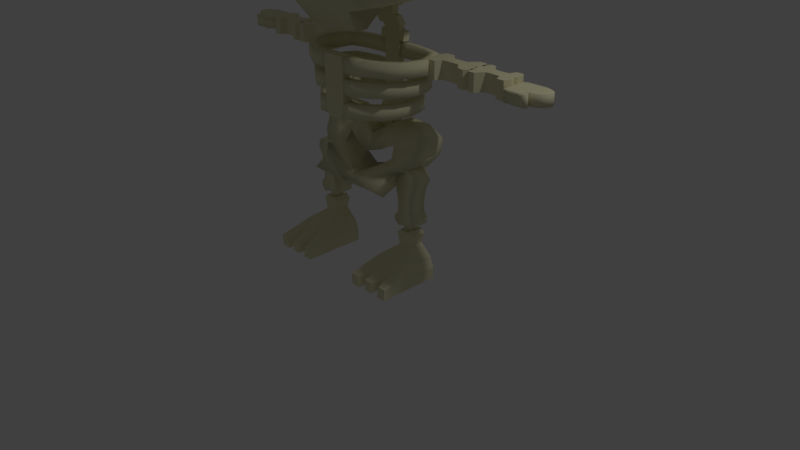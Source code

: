 # Source: calaveraCabezaPequenaPegada.blend  (saved by Blender 2.79.0; exported with 4.5.12 LTS)
import bpy
from mathutils import Matrix  # noqa: F401  (used for matrix-valued properties, if any)

bpy.ops.wm.read_factory_settings(use_empty=True)
scene = bpy.context.scene
scene.name = 'Scene'

# ---- collections
col_collection_1 = bpy.data.collections.new('Collection 1'); scene.collection.children.link(col_collection_1)

# ---- materials (node trees are filled in below, after node groups)
mat_material_001 = bpy.data.materials.new('Material.001')
mat_material_001.alpha_threshold = 0.0
mat_material_001.use_transparent_shadow = False
mat_material_001.diffuse_color = (0.8, 0.7674, 0.5101, 1.0)
mat_material_001.roughness = 0.5

# ---- material node trees

# ---- world
world_world = bpy.data.worlds.new('World'); scene.world = world_world
world_world.color = (0.05088, 0.05088, 0.05088)
world_world.use_sun_shadow = False
world_world.sun_shadow_jitter_overblur = 0.0
world_world.cycles.sampling_method = 'MANUAL'

# ---- cameras
cam_camera = bpy.data.cameras.new('Camera')
cam_camera.clip_end = 100.0
cam_camera.lens = 35.0
cam_camera.sensor_width = 32.0
cam_camera.sensor_height = 18.0
cam_camera.ortho_scale = 7.314
cam_camera.dof.focus_distance = 0.0
cam_camera.dof.aperture_fstop = 128.0

# ---- lights
light_lamp = bpy.data.lights.new('Lamp', 'POINT')
light_lamp.transmission_factor = 0.0
light_lamp.cutoff_distance = 30.0
light_lamp.energy = 100.0
light_lamp.shadow_buffer_clip_start = 1.001
light_lamp.shadow_soft_size = 0.1
light_lamp.shadow_maximum_resolution = 0.006
light_lamp.use_absolute_resolution = True

# ---- meshes
me_cube_003 = bpy.data.meshes.new('Cube.003')
me_cube_003.from_pydata([(-0.1055, -0.474, 1.946), (-0.1535, -0.474, 2.689), (-0.1055, -0.3388, 1.946), (-0.1535, -0.3388, 2.689), (-0.1535, -0.474, 2.605), (-0.1535, -0.3388, 2.605), (-0.1535, -0.3388, 2.063), (-0.1535, -0.474, 2.063), (0.1056, -0.474, 1.946), (0.1536, -0.474, 2.689), (0.1056, -0.3388, 1.946), (0.1536, -0.3388, 2.689), (4.819e-05, -0.3388, 1.946), (4.819e-05, -0.3388, 2.689), (4.819e-05, -0.474, 1.946), (4.819e-05, -0.474, 2.689), (0.1536, -0.474, 2.605), (0.1536, -0.3388, 2.605), (4.819e-05, -0.474, 2.605), (4.819e-05, -0.3388, 2.605), (0.1536, -0.3388, 2.063), (4.819e-05, -0.474, 2.063), (4.819e-05, -0.3388, 2.063), (0.1536, -0.474, 2.063), (1.469, 0.2179, 2.691), (1.469, 0.2179, 2.471), (1.404, 0.1392, 2.691), (0.803, 0.2581, 2.691), (1.404, 0.1392, 2.471), (0.803, 0.2581, 2.471), (1.446, 0.2788, 2.691), (1.446, 0.2788, 2.471), (0.8123, 0.302, 2.471), (0.8123, 0.302, 2.691), (1.324, 0.15, 2.471), (1.324, 0.15, 2.691), (1.231, 0.2534, 2.471), (1.231, 0.2534, 2.691), (1.132, 0.255, 2.471), (1.132, 0.255, 2.691), (0.9953, 0.2473, 2.471), (0.9953, 0.2473, 2.691), (0.9604, 0.1654, 2.471), (0.9604, 0.1654, 2.691), (0.8808, 0.1592, 2.471), (0.8808, 0.1592, 2.691), (1.063, 0.2538, 2.691), (1.063, 0.2538, 2.471), (0.8396, 0.1654, 2.471), (0.8396, 0.1654, 2.691), (1.403, 0.3252, 2.471), (1.469, 0.4324, 2.691), (1.403, 0.3252, 2.691), (1.469, 0.4324, 2.471), (1.404, 0.5112, 2.691), (0.803, 0.3923, 2.691), (1.404, 0.5112, 2.471), (0.803, 0.3923, 2.471), (1.446, 0.3715, 2.691), (1.446, 0.3715, 2.471), (0.8123, 0.3483, 2.471), (0.8123, 0.3483, 2.691), (1.324, 0.5004, 2.471), (1.331, 0.3252, 2.691), (1.324, 0.5004, 2.691), (1.331, 0.3252, 2.471), (1.231, 0.3969, 2.471), (1.239, 0.3252, 2.471), (1.239, 0.3252, 2.691), (1.231, 0.3969, 2.691), (1.132, 0.3954, 2.471), (1.126, 0.3252, 2.471), (1.126, 0.3252, 2.691), (1.132, 0.3954, 2.691), (0.9953, 0.4031, 2.471), (0.9969, 0.3252, 2.471), (0.9969, 0.3252, 2.691), (0.9953, 0.4031, 2.691), (0.9604, 0.4849, 2.471), (0.9187, 0.3252, 2.471), (0.9187, 0.3252, 2.691), (0.9604, 0.4849, 2.691), (0.8808, 0.4911, 2.471), (0.8778, 0.3252, 2.471), (0.8778, 0.3252, 2.691), (0.8808, 0.4911, 2.691), (1.063, 0.3252, 2.691), (1.063, 0.3966, 2.691), (1.063, 0.3966, 2.471), (1.063, 0.3252, 2.471), (0.8396, 0.4849, 2.471), (0.8404, 0.3252, 2.471), (0.8404, 0.3252, 2.691), (0.8396, 0.4849, 2.691), (1.478, 0.2315, 2.641), (1.478, 0.2527, 2.59), (1.53, 0.3039, 2.693), (1.551, 0.3039, 2.641), (1.53, 0.3039, 2.59), (1.478, 0.3039, 2.714), (1.478, 0.3551, 2.693), (1.478, 0.3762, 2.641), (1.478, 0.3551, 2.59), (1.478, 0.3039, 2.569), (1.427, 0.3039, 2.693), (1.406, 0.3039, 2.641), (1.427, 0.3039, 2.59), (1.478, 0.2527, 2.693), (1.435, 0.4324, 2.691), (1.435, 0.4324, 2.471), (1.488, 0.5112, 2.691), (1.979, 0.3923, 2.691), (1.488, 0.5112, 2.471), (1.979, 0.3923, 2.471), (1.454, 0.3715, 2.691), (1.454, 0.3715, 2.471), (1.972, 0.3483, 2.471), (1.972, 0.3483, 2.691), (1.554, 0.5004, 2.471), (1.554, 0.5004, 2.691), (1.629, 0.3969, 2.471), (1.629, 0.3969, 2.691), (1.71, 0.3954, 2.471), (1.71, 0.3954, 2.691), (1.822, 0.4031, 2.471), (1.822, 0.4031, 2.691), (1.851, 0.4849, 2.471), (1.851, 0.4849, 2.691), (1.916, 0.4911, 2.471), (1.916, 0.4911, 2.691), (1.767, 0.3966, 2.691), (1.767, 0.3966, 2.471), (1.949, 0.4849, 2.471), (1.949, 0.4849, 2.691), (1.489, 0.3252, 2.471), (1.435, 0.2179, 2.691), (1.489, 0.3252, 2.691), (1.435, 0.2179, 2.471), (1.488, 0.1392, 2.691), (1.979, 0.2581, 2.691), (1.488, 0.1392, 2.471), (1.979, 0.2581, 2.471), (1.454, 0.2788, 2.691), (1.454, 0.2788, 2.471), (1.972, 0.302, 2.471), (1.972, 0.302, 2.691), (1.554, 0.15, 2.471), (1.547, 0.3252, 2.691), (1.554, 0.15, 2.691), (1.547, 0.3252, 2.471), (1.629, 0.2534, 2.471), (1.623, 0.3252, 2.471), (1.623, 0.3252, 2.691), (1.629, 0.2534, 2.691), (1.71, 0.255, 2.471), (1.715, 0.3252, 2.471), (1.715, 0.3252, 2.691), (1.71, 0.255, 2.691), (1.822, 0.2473, 2.471), (1.821, 0.3252, 2.471), (1.821, 0.3252, 2.691), (1.822, 0.2473, 2.691), (1.851, 0.1654, 2.471), (1.885, 0.3252, 2.471), (1.885, 0.3252, 2.691), (1.851, 0.1654, 2.691), (1.916, 0.1592, 2.471), (1.918, 0.3252, 2.471), (1.918, 0.3252, 2.691), (1.916, 0.1592, 2.691), (1.767, 0.3252, 2.691), (1.767, 0.2538, 2.691), (1.767, 0.2538, 2.471), (1.767, 0.3252, 2.471), (1.949, 0.1654, 2.471), (1.949, 0.3252, 2.471), (1.949, 0.3252, 2.691), (1.949, 0.1654, 2.691), (2.203, 0.1671, 2.488), (2.227, 0.4677, 2.488), (2.203, 0.1671, 2.627), (2.227, 0.4677, 2.627), (1.952, 0.1942, 2.488), (1.954, 0.4433, 2.488), (1.952, 0.1942, 2.627), (1.954, 0.4433, 2.627), (2.203, 0.1671, 2.558), (2.227, 0.3039, 2.488), (2.227, 0.4677, 2.558), (2.227, 0.3039, 2.627), (2.089, 0.1671, 2.627), (2.089, 0.4677, 2.627), (1.952, 0.3039, 2.627), (1.952, 0.1942, 2.558), (1.954, 0.4433, 2.558), (1.952, 0.3039, 2.488), (2.089, 0.1671, 2.488), (2.089, 0.4677, 2.488), (2.089, 0.4677, 2.558), (2.089, 0.3039, 2.488), (1.952, 0.3039, 2.558), (2.089, 0.3039, 2.627), (2.339, 0.4491, 2.558), (2.02, 0.4677, 2.627), (2.02, 0.1671, 2.488), (2.02, 0.1671, 2.627), (2.02, 0.4677, 2.488), (2.02, 0.4677, 2.558), (2.02, 0.3039, 2.488), (2.02, 0.3039, 2.627), (2.158, 0.1671, 2.627), (2.158, 0.4677, 2.488), (2.158, 0.4677, 2.627), (2.158, 0.1671, 2.488), (2.158, 0.4677, 2.558), (2.158, 0.3039, 2.488), (2.158, 0.3039, 2.627), (2.227, 0.3858, 2.488), (2.227, 0.3858, 2.627), (1.952, 0.3858, 2.627), (1.952, 0.3858, 2.488), (2.089, 0.3858, 2.488), (1.952, 0.3858, 2.558), (2.089, 0.3858, 2.627), (2.339, 0.4491, 2.488), (2.02, 0.3858, 2.488), (2.02, 0.3858, 2.627), (2.158, 0.3858, 2.627), (2.158, 0.3858, 2.488), (2.227, 0.222, 2.627), (1.952, 0.222, 2.627), (1.952, 0.222, 2.488), (2.227, 0.222, 2.488), (2.089, 0.222, 2.488), (1.952, 0.222, 2.558), (2.089, 0.222, 2.627), (2.341, 0.3858, 2.488), (2.02, 0.222, 2.627), (2.02, 0.222, 2.488), (2.158, 0.222, 2.627), (2.158, 0.222, 2.488), (2.182, 0.1887, 2.627), (1.952, 0.201, 2.627), (1.952, 0.201, 2.488), (2.089, 0.1936, 2.488), (1.952, 0.201, 2.558), (2.089, 0.1936, 2.627), (2.182, 0.1887, 2.558), (2.02, 0.1936, 2.627), (2.02, 0.1936, 2.488), (2.158, 0.1936, 2.627), (2.158, 0.1936, 2.488), (2.182, 0.1887, 2.488), (2.279, 0.3858, 2.488), (2.279, 0.4677, 2.488), (2.279, 0.4677, 2.558), (2.279, 0.4677, 2.627), (2.279, 0.222, 2.488), (2.279, 0.3039, 2.488), (2.279, 0.3858, 2.627), (2.279, 0.3039, 2.627), (2.383, 0.4274, 2.558), (2.383, 0.4274, 2.488), (2.279, 0.222, 2.627), (2.279, 0.1936, 2.488), (2.388, 0.3863, 2.488), (2.279, 0.1936, 2.627), (2.279, 0.1936, 2.558), (2.339, 0.4491, 2.627), (2.341, 0.2419, 2.488), (2.341, 0.3039, 2.488), (2.341, 0.3858, 2.627), (2.341, 0.3039, 2.627), (2.413, 0.4104, 2.558), (2.413, 0.4104, 2.488), (2.341, 0.2419, 2.627), (2.341, 0.2117, 2.488), (2.437, 0.3756, 2.488), (2.341, 0.2117, 2.627), (2.341, 0.2117, 2.558), (2.383, 0.4274, 2.627), (2.388, 0.2726, 2.488), (2.388, 0.3044, 2.488), (2.388, 0.3863, 2.627), (2.388, 0.3044, 2.627), (2.388, 0.2726, 2.627), (2.388, 0.2442, 2.488), (2.388, 0.2442, 2.627), (2.388, 0.2442, 2.558), (2.413, 0.4104, 2.627), (2.429, 0.3044, 2.488), (2.439, 0.3318, 2.488), (2.437, 0.3756, 2.627), (2.439, 0.3318, 2.627), (2.439, 0.3318, 2.558), (2.437, 0.3756, 2.558), (2.429, 0.3044, 2.627), (2.417, 0.2768, 2.488), (2.429, 0.3044, 2.558), (2.417, 0.2768, 2.627), (2.417, 0.2768, 2.558), (2.275, 0.1654, 2.488), (2.203, 0.1446, 2.488), (2.158, 0.1446, 2.627), (2.203, 0.1446, 2.627), (1.952, 0.1768, 2.558), (1.952, 0.1804, 2.627), (2.02, 0.1446, 2.488), (1.952, 0.1804, 2.488), (2.02, 0.1446, 2.627), (2.089, 0.1446, 2.627), (2.158, 0.1446, 2.488), (2.089, 0.1446, 2.488), (2.275, 0.1654, 2.558), (2.203, 0.1241, 2.488), (2.158, 0.1241, 2.627), (2.203, 0.1241, 2.627), (1.952, 0.1695, 2.558), (1.952, 0.1695, 2.627), (2.02, 0.1241, 2.488), (1.952, 0.1695, 2.488), (2.02, 0.1241, 2.627), (2.089, 0.1241, 2.627), (2.158, 0.1241, 2.488), (2.089, 0.1241, 2.488), (2.203, 0.09853, 2.558), (2.203, 0.09853, 2.488), (2.158, 0.09853, 2.627), (2.203, 0.09853, 2.627), (1.98, 0.1241, 2.558), (1.98, 0.1241, 2.627), (2.02, 0.09853, 2.488), (1.98, 0.1241, 2.488), (2.02, 0.09853, 2.627), (2.089, 0.09853, 2.627), (2.158, 0.09853, 2.488), (2.089, 0.09853, 2.488), (2.254, 0.1671, 2.558), (2.254, 0.1671, 2.488), (2.254, 0.1671, 2.627), (2.254, 0.1446, 2.488), (2.254, 0.1446, 2.627), (2.254, 0.1241, 2.488), (2.254, 0.1241, 2.627), (2.254, 0.09853, 2.558), (2.254, 0.09853, 2.488), (2.254, 0.09853, 2.627), (2.275, 0.1654, 2.627), (2.292, 0.1446, 2.558), (2.292, 0.1446, 2.488), (2.292, 0.1446, 2.627), (2.292, 0.1241, 2.558), (2.292, 0.1241, 2.488), (2.292, 0.1241, 2.627), (2.274, 0.1045, 2.558), (2.274, 0.1045, 2.488), (2.274, 0.1045, 2.627), (-2.222, 0.1671, 2.664), (-2.246, 0.4677, 2.664), (-2.222, 0.1671, 2.525), (-2.246, 0.4677, 2.525), (-1.971, 0.1942, 2.664), (-1.973, 0.4433, 2.664), (-1.971, 0.1942, 2.525), (-1.973, 0.4433, 2.525), (-2.222, 0.1671, 2.594), (-2.246, 0.3039, 2.664), (-2.246, 0.4677, 2.594), (-2.246, 0.3039, 2.525), (-2.108, 0.1671, 2.525), (-2.108, 0.4677, 2.525), (-1.971, 0.3039, 2.525), (-1.971, 0.1942, 2.594), (-1.973, 0.4433, 2.594), (-1.971, 0.3039, 2.664), (-2.108, 0.1671, 2.664), (-2.108, 0.4677, 2.664), (-2.108, 0.4677, 2.594), (-2.108, 0.3039, 2.664), (-1.971, 0.3039, 2.594), (-2.108, 0.3039, 2.525), (-2.358, 0.4491, 2.594), (-2.039, 0.4677, 2.525), (-2.039, 0.1671, 2.664), (-2.039, 0.1671, 2.525), (-2.039, 0.4677, 2.664), (-2.039, 0.4677, 2.594), (-2.039, 0.3039, 2.664), (-2.039, 0.3039, 2.525), (-2.177, 0.1671, 2.525), (-2.177, 0.4677, 2.664), (-2.177, 0.4677, 2.525), (-2.177, 0.1671, 2.664), (-2.177, 0.4677, 2.594), (-2.177, 0.3039, 2.664), (-2.177, 0.3039, 2.525), (-2.246, 0.3858, 2.664), (-2.246, 0.3858, 2.525), (-1.971, 0.3858, 2.525), (-1.971, 0.3858, 2.664), (-2.108, 0.3858, 2.664), (-1.971, 0.3858, 2.594), (-2.108, 0.3858, 2.525), (-2.358, 0.4491, 2.664), (-2.039, 0.3858, 2.664), (-2.039, 0.3858, 2.525), (-2.177, 0.3858, 2.525), (-2.177, 0.3858, 2.664), (-2.246, 0.222, 2.525), (-1.971, 0.222, 2.525), (-1.971, 0.222, 2.664), (-2.246, 0.222, 2.664), (-2.108, 0.222, 2.664), (-1.971, 0.222, 2.594), (-2.108, 0.222, 2.525), (-2.36, 0.3858, 2.664), (-2.039, 0.222, 2.525), (-2.039, 0.222, 2.664), (-2.177, 0.222, 2.525), (-2.177, 0.222, 2.664), (-2.201, 0.1887, 2.525), (-1.971, 0.201, 2.525), (-1.971, 0.201, 2.664), (-2.108, 0.1936, 2.664), (-1.971, 0.201, 2.594), (-2.108, 0.1936, 2.525), (-2.201, 0.1887, 2.594), (-2.039, 0.1936, 2.525), (-2.039, 0.1936, 2.664), (-2.177, 0.1936, 2.525), (-2.177, 0.1936, 2.664), (-2.201, 0.1887, 2.664), (-2.297, 0.3858, 2.664), (-2.297, 0.4677, 2.664), (-2.297, 0.4677, 2.594), (-2.297, 0.4677, 2.525), (-2.297, 0.222, 2.664), (-2.297, 0.3039, 2.664), (-2.297, 0.3858, 2.525), (-2.297, 0.3039, 2.525), (-2.402, 0.4274, 2.594), (-2.402, 0.4274, 2.664), (-2.297, 0.222, 2.525), (-2.297, 0.1936, 2.664), (-2.406, 0.3863, 2.664), (-2.297, 0.1936, 2.525), (-2.297, 0.1936, 2.594), (-2.358, 0.4491, 2.525), (-2.36, 0.2419, 2.664), (-2.36, 0.3039, 2.664), (-2.36, 0.3858, 2.525), (-2.36, 0.3039, 2.525), (-2.432, 0.4104, 2.594), (-2.432, 0.4104, 2.664), (-2.36, 0.2419, 2.525), (-2.36, 0.2117, 2.664), (-2.456, 0.3756, 2.664), (-2.36, 0.2117, 2.525), (-2.36, 0.2117, 2.594), (-2.402, 0.4274, 2.525), (-2.406, 0.2726, 2.664), (-2.406, 0.3044, 2.664), (-2.406, 0.3863, 2.525), (-2.406, 0.3044, 2.525), (-2.406, 0.2726, 2.525), (-2.406, 0.2442, 2.664), (-2.406, 0.2442, 2.525), (-2.406, 0.2442, 2.594), (-2.432, 0.4104, 2.525), (-2.448, 0.3044, 2.664), (-2.458, 0.3318, 2.664), (-2.456, 0.3756, 2.525), (-2.458, 0.3318, 2.525), (-2.458, 0.3318, 2.594), (-2.456, 0.3756, 2.594), (-2.448, 0.3044, 2.525), (-2.436, 0.2768, 2.664), (-2.448, 0.3044, 2.594), (-2.436, 0.2768, 2.525), (-2.436, 0.2768, 2.594), (-2.294, 0.1654, 2.664), (-2.222, 0.1446, 2.664), (-2.177, 0.1446, 2.525), (-2.222, 0.1446, 2.525), (-1.971, 0.1768, 2.594), (-1.971, 0.1804, 2.525), (-2.039, 0.1446, 2.664), (-1.971, 0.1804, 2.664), (-2.039, 0.1446, 2.525), (-2.108, 0.1446, 2.525), (-2.177, 0.1446, 2.664), (-2.108, 0.1446, 2.664), (-2.294, 0.1654, 2.594), (-2.222, 0.1241, 2.664), (-2.177, 0.1241, 2.525), (-2.222, 0.1241, 2.525), (-1.971, 0.1695, 2.594), (-1.971, 0.1695, 2.525), (-2.039, 0.1241, 2.664), (-1.971, 0.1695, 2.664), (-2.039, 0.1241, 2.525), (-2.108, 0.1241, 2.525), (-2.177, 0.1241, 2.664), (-2.108, 0.1241, 2.664), (-2.222, 0.09853, 2.594), (-2.222, 0.09853, 2.664), (-2.177, 0.09853, 2.525), (-2.222, 0.09853, 2.525), (-1.999, 0.1241, 2.594), (-1.999, 0.1241, 2.525), (-2.039, 0.09853, 2.664), (-1.999, 0.1241, 2.664), (-2.039, 0.09853, 2.525), (-2.108, 0.09853, 2.525), (-2.177, 0.09853, 2.664), (-2.108, 0.09853, 2.664), (-2.273, 0.1671, 2.594), (-2.273, 0.1671, 2.664), (-2.273, 0.1671, 2.525), (-2.273, 0.1446, 2.664), (-2.273, 0.1446, 2.525), (-2.273, 0.1241, 2.664), (-2.273, 0.1241, 2.525), (-2.273, 0.09853, 2.594), (-2.273, 0.09853, 2.664), (-2.273, 0.09853, 2.525), (-2.294, 0.1654, 2.525), (-2.311, 0.1446, 2.594), (-2.311, 0.1446, 2.664), (-2.311, 0.1446, 2.525), (-2.311, 0.1241, 2.594), (-2.311, 0.1241, 2.664), (-2.311, 0.1241, 2.525), (-2.292, 0.1045, 2.594), (-2.292, 0.1045, 2.664), (-2.292, 0.1045, 2.525), (-1.455, 0.4324, 2.461), (-1.455, 0.4324, 2.681), (-1.508, 0.5112, 2.461), (-1.999, 0.3923, 2.461), (-1.508, 0.5112, 2.681), (-1.999, 0.3923, 2.681), (-1.474, 0.3715, 2.461), (-1.474, 0.3715, 2.681), (-1.992, 0.3483, 2.681), (-1.992, 0.3483, 2.461), (-1.574, 0.5004, 2.681), (-1.574, 0.5004, 2.461), (-1.649, 0.3969, 2.681), (-1.649, 0.3969, 2.461), (-1.73, 0.3954, 2.681), (-1.73, 0.3954, 2.461), (-1.842, 0.4031, 2.681), (-1.842, 0.4031, 2.461), (-1.871, 0.4849, 2.681), (-1.871, 0.4849, 2.461), (-1.936, 0.4911, 2.681), (-1.936, 0.4911, 2.461), (-1.787, 0.3966, 2.461), (-1.787, 0.3966, 2.681), (-1.969, 0.4849, 2.681), (-1.969, 0.4849, 2.461), (-1.509, 0.3252, 2.681), (-1.455, 0.2179, 2.461), (-1.509, 0.3252, 2.461), (-1.455, 0.2179, 2.681), (-1.508, 0.1392, 2.461), (-1.999, 0.2581, 2.461), (-1.508, 0.1392, 2.681), (-1.999, 0.2581, 2.681), (-1.474, 0.2788, 2.461), (-1.474, 0.2788, 2.681), (-1.992, 0.302, 2.681), (-1.992, 0.302, 2.461), (-1.574, 0.15, 2.681), (-1.567, 0.3252, 2.461), (-1.574, 0.15, 2.461), (-1.567, 0.3252, 2.681), (-1.649, 0.2534, 2.681), (-1.643, 0.3252, 2.681), (-1.643, 0.3252, 2.461), (-1.649, 0.2534, 2.461), (-1.73, 0.255, 2.681), (-1.735, 0.3252, 2.681), (-1.735, 0.3252, 2.461), (-1.73, 0.255, 2.461), (-1.842, 0.2473, 2.681), (-1.841, 0.3252, 2.681), (-1.841, 0.3252, 2.461), (-1.842, 0.2473, 2.461), (-1.871, 0.1654, 2.681), (-1.905, 0.3252, 2.681), (-1.905, 0.3252, 2.461), (-1.871, 0.1654, 2.461), (-1.936, 0.1592, 2.681), (-1.938, 0.3252, 2.681), (-1.938, 0.3252, 2.461), (-1.936, 0.1592, 2.461), (-1.787, 0.3252, 2.461), (-1.787, 0.2538, 2.461), (-1.787, 0.2538, 2.681), (-1.787, 0.3252, 2.681), (-1.969, 0.1654, 2.681), (-1.969, 0.3252, 2.681), (-1.969, 0.3252, 2.461), (-1.969, 0.1654, 2.461), (-1.487, 0.2315, 2.627), (-1.487, 0.2527, 2.678), (-1.538, 0.3039, 2.576), (-1.559, 0.3039, 2.627), (-1.538, 0.3039, 2.678), (-1.487, 0.3039, 2.555), (-1.487, 0.3551, 2.576), (-1.487, 0.3762, 2.627), (-1.487, 0.3551, 2.678), (-1.487, 0.3039, 2.7), (-1.436, 0.3039, 2.576), (-1.415, 0.3039, 2.627), (-1.436, 0.3039, 2.678), (-1.487, 0.2527, 2.576), (-1.491, 0.2179, 2.461), (-1.491, 0.2179, 2.681), (-1.426, 0.1392, 2.461), (-0.8245, 0.2581, 2.461), (-1.426, 0.1392, 2.681), (-0.8245, 0.2581, 2.681), (-1.467, 0.2788, 2.461), (-1.467, 0.2788, 2.681), (-0.8337, 0.302, 2.681), (-0.8337, 0.302, 2.461), (-1.345, 0.15, 2.681), (-1.345, 0.15, 2.461), (-1.252, 0.2534, 2.681), (-1.252, 0.2534, 2.461), (-1.153, 0.255, 2.681), (-1.153, 0.255, 2.461), (-1.017, 0.2473, 2.681), (-1.017, 0.2473, 2.461), (-0.9818, 0.1654, 2.681), (-0.9818, 0.1654, 2.461), (-0.9023, 0.1592, 2.681), (-0.9023, 0.1592, 2.461), (-1.084, 0.2538, 2.461), (-1.084, 0.2538, 2.681), (-0.8611, 0.1654, 2.681), (-0.8611, 0.1654, 2.461), (-1.424, 0.3252, 2.681), (-1.491, 0.4324, 2.461), (-1.424, 0.3252, 2.461), (-1.491, 0.4324, 2.681), (-1.426, 0.5112, 2.461), (-0.8245, 0.3923, 2.461), (-1.426, 0.5112, 2.681), (-0.8245, 0.3923, 2.681), (-1.467, 0.3715, 2.461), (-1.467, 0.3715, 2.681), (-0.8337, 0.3483, 2.681), (-0.8337, 0.3483, 2.461), (-1.345, 0.5004, 2.681), (-1.353, 0.3252, 2.461), (-1.345, 0.5004, 2.461), (-1.353, 0.3252, 2.681), (-1.252, 0.3969, 2.681), (-1.26, 0.3252, 2.681), (-1.26, 0.3252, 2.461), (-1.252, 0.3969, 2.461), (-1.153, 0.3954, 2.681), (-1.147, 0.3252, 2.681), (-1.147, 0.3252, 2.461), (-1.153, 0.3954, 2.461), (-1.017, 0.4031, 2.681), (-1.018, 0.3252, 2.681), (-1.018, 0.3252, 2.461), (-1.017, 0.4031, 2.461), (-0.9818, 0.4849, 2.681), (-0.9401, 0.3252, 2.681), (-0.9401, 0.3252, 2.461), (-0.9818, 0.4849, 2.461), (-0.9023, 0.4911, 2.681), (-0.8992, 0.3252, 2.681), (-0.8992, 0.3252, 2.461), (-0.9023, 0.4911, 2.461), (-1.084, 0.3252, 2.461), (-1.084, 0.3966, 2.461), (-1.084, 0.3966, 2.681), (-1.084, 0.3252, 2.681), (-0.8611, 0.4849, 2.681), (-0.8618, 0.3252, 2.681), (-0.8618, 0.3252, 2.461), (-0.8611, 0.4849, 2.461), (0.5494, -0.02772, 1.129), (0.6377, -0.02772, 1.369), (0.5494, 0.2051, 1.129), (0.6377, 0.2051, 1.369), (0.5846, 0.2051, 0.9542), (0.5846, -0.02772, 0.9542), (0.5846, 0.2051, 0.8185), (0.5846, -0.02772, 0.8185), (0.5889, 0.2051, 0.6293), (0.5889, -0.02772, 0.6293), (0.524, 0.2051, 0.7361), (0.524, -0.02772, 0.7361), (0.496, -0.02772, 1.229), (0.496, 0.2051, 1.229), (0.5122, 0.2051, 1.31), (0.5122, -0.02772, 1.31), (0.5352, 0.2051, 0.6758), (0.5352, -0.02772, 0.6758), (0.5531, -0.02772, 1.348), (0.5531, 0.2051, 1.348), (0.8249, -0.02772, 1.129), (0.7366, -0.02772, 1.369), (0.8249, 0.2051, 1.129), (0.7366, 0.2051, 1.369), (0.7897, 0.2051, 0.9542), (0.7897, -0.02772, 0.9542), (0.7897, 0.2051, 0.8185), (0.7897, -0.02772, 0.8185), (0.7854, 0.2051, 0.6293), (0.7854, -0.02772, 0.6293), (0.6872, 0.2051, 1.107), (0.6872, 0.2051, 1.366), (0.6872, -0.02772, 1.107), (0.6872, -0.02772, 1.366), (0.6872, 0.2051, 0.9606), (0.6872, -0.02772, 0.9606), (0.6872, 0.2051, 0.8185), (0.6872, -0.02772, 0.8185), (0.6872, 0.2051, 0.6571), (0.6872, -0.02772, 0.6571), (0.6872, 0.2051, 1.247), (0.8503, 0.2051, 0.7361), (0.6872, -0.02772, 1.247), (0.8503, -0.02772, 0.7361), (0.6872, -0.02772, 0.7297), (0.6872, 0.2051, 0.7297), (0.8783, -0.02772, 1.229), (0.8783, 0.2051, 1.229), (0.8621, 0.2051, 1.31), (0.8621, -0.02772, 1.31), (0.6872, -0.02772, 1.187), (0.6872, 0.2051, 1.187), (0.6872, -0.02772, 0.6956), (0.6872, 0.2051, 0.6956), (0.8391, 0.2051, 0.6758), (0.8391, -0.02772, 0.6758), (0.8212, -0.02772, 1.348), (0.6872, 0.2051, 1.306), (0.6872, -0.02772, 1.306), (0.8212, 0.2051, 1.348), (0.6767, -0.008248, 0.6174), (0.6767, 0.01295, 0.6685), (0.6255, 0.06411, 0.5662), (0.6043, 0.06411, 0.6174), (0.6255, 0.06411, 0.6685), (0.6767, 0.06411, 0.545), (0.6767, 0.1153, 0.5662), (0.6767, 0.1365, 0.6174), (0.6767, 0.1153, 0.6685), (0.6767, 0.06411, 0.6897), (0.7278, 0.06411, 0.5662), (0.749, 0.06411, 0.6174), (0.7278, 0.06411, 0.6685), (0.6767, 0.01295, 0.5662), (0.4012, -0.6192, -0.03072), (0.6175, -0.02086, 0.579), (0.4012, 0.1947, -0.03072), (0.6175, 0.1947, 0.579), (0.5613, 0.1947, 0.5229), (0.5613, -0.02086, 0.5229), (0.5934, 0.1947, 0.4424), (0.5934, -0.02086, 0.4424), (0.6067, 0.1947, 0.3805), (0.6067, -0.02086, 0.3805), (0.4519, 0.1947, 0.2462), (0.4519, -0.2255, 0.2488), (0.3959, 0.1947, 0.1132), (0.3959, -0.6192, 0.1132), (0.5748, 0.1947, -0.03072), (0.6419, -0.02086, 0.5027), (0.6419, 0.1947, 0.5027), (0.6631, -0.02086, 0.5666), (0.6631, 0.1947, 0.5666), (0.5748, -0.4944, 0.02798), (0.6538, -0.02086, 0.4357), (0.6538, 0.1947, 0.4357), (0.6587, 0.1947, 0.3687), (0.6587, -0.02086, 0.3687), (0.6015, -0.2255, 0.2488), (0.6015, 0.1947, 0.2462), (0.5809, 0.1947, 0.1132), (0.5809, -0.4893, 0.1132), (0.5289, 0.1947, -0.03072), (0.5933, -0.02086, 0.5149), (0.6356, -0.02086, 0.5741), (0.6173, -0.02086, 0.4397), (0.6273, -0.02086, 0.3758), (0.5113, -0.2255, 0.2488), (0.496, -0.6192, 0.1132), (0.5933, 0.1947, 0.5149), (0.6356, 0.1947, 0.5741), (0.5289, -0.6192, -0.0341), (0.6173, 0.1947, 0.4397), (0.6273, 0.1947, 0.3758), (0.5113, 0.1947, 0.2462), (0.496, 0.1947, 0.1132), (0.6656, 0.1947, 0.4968), (0.6765, 0.1947, 0.5629), (0.6322, -0.6192, -0.02282), (0.6715, 0.1947, 0.4337), (0.674, 0.1947, 0.3653), (0.6455, 0.1947, 0.2462), (0.6352, 0.1947, 0.1132), (0.6322, 0.1947, -0.03072), (0.6656, -0.02086, 0.4968), (0.6765, -0.02086, 0.5629), (0.6715, -0.02086, 0.4337), (0.674, -0.02086, 0.3653), (0.6455, -0.2255, 0.2488), (0.6352, -0.6192, 0.1132), (0.9716, -0.6192, -0.03072), (0.7553, -0.02086, 0.579), (0.9716, 0.1947, -0.03072), (0.7553, 0.1947, 0.579), (0.6864, 0.1947, 0.4909), (0.6864, -0.02086, 0.4909), (0.8115, 0.1947, 0.5229), (0.8115, -0.02086, 0.5229), (0.6864, 0.1947, -0.03072), (0.6864, 0.1947, 0.5593), (0.6864, -0.6192, -0.03072), (0.6864, -0.02086, 0.5593), (0.7795, 0.1947, 0.4424), (0.7795, -0.02086, 0.4424), (0.6864, -0.02086, 0.4317), (0.6864, 0.1947, 0.4317), (0.7661, 0.1947, 0.3805), (0.6864, -0.02086, 0.3618), (0.6864, 0.1947, 0.3618), (0.7661, -0.02086, 0.3805), (0.9209, 0.1947, 0.2462), (0.6864, -0.2255, 0.2488), (0.6864, 0.1947, 0.2462), (0.9209, -0.2255, 0.2488), (0.9769, 0.1947, 0.1132), (0.6864, -0.6192, 0.1132), (0.6864, 0.1947, 0.1132), (0.9769, -0.6192, 0.1132), (0.798, 0.1947, -0.03072), (0.7309, -0.02086, 0.5027), (0.7309, 0.1947, 0.5027), (0.7097, -0.02086, 0.5666), (0.7097, 0.1947, 0.5666), (0.798, -0.4944, 0.02798), (0.7191, -0.02086, 0.4357), (0.7191, 0.1947, 0.4357), (0.7141, 0.1947, 0.3687), (0.7141, -0.02086, 0.3687), (0.7713, -0.2255, 0.2488), (0.7713, 0.1947, 0.2462), (0.792, 0.1947, 0.1132), (0.792, -0.4893, 0.1132), (0.844, 0.1947, -0.03072), (0.7795, -0.02086, 0.5149), (0.7372, -0.02086, 0.5741), (0.7555, -0.02086, 0.4397), (0.7455, -0.02086, 0.3758), (0.8615, -0.2255, 0.2488), (0.8768, -0.6192, 0.1132), (0.7795, 0.1947, 0.5149), (0.7372, 0.1947, 0.5741), (0.844, -0.6192, -0.0341), (0.7555, 0.1947, 0.4397), (0.7455, 0.1947, 0.3758), (0.8615, 0.1947, 0.2462), (0.8768, 0.1947, 0.1132), (0.7072, 0.1947, 0.4968), (0.6963, 0.1947, 0.5629), (0.7407, -0.6192, -0.02282), (0.7013, 0.1947, 0.4337), (0.6989, 0.1947, 0.3653), (0.7274, 0.1947, 0.2462), (0.7377, 0.1947, 0.1132), (0.7407, 0.1947, -0.03072), (0.7072, -0.02086, 0.4968), (0.6963, -0.02086, 0.5629), (0.7013, -0.02086, 0.4337), (0.6989, -0.02086, 0.3653), (0.7274, -0.2255, 0.2488), (0.7377, -0.6192, 0.1132), (-0.9929, -0.6192, -0.03072), (-0.7766, -0.02086, 0.579), (-0.9929, 0.1947, -0.03072), (-0.7766, 0.1947, 0.579), (-0.8328, 0.1947, 0.5229), (-0.8328, -0.02086, 0.5229), (-0.8008, 0.1947, 0.4424), (-0.8008, -0.02086, 0.4424), (-0.7874, 0.1947, 0.3805), (-0.7874, -0.02086, 0.3805), (-0.9422, 0.1947, 0.2462), (-0.9422, -0.2255, 0.2488), (-0.9982, 0.1947, 0.1132), (-0.9982, -0.6192, 0.1132), (-0.8193, 0.1947, -0.03072), (-0.7522, -0.02086, 0.5027), (-0.7522, 0.1947, 0.5027), (-0.731, -0.02086, 0.5666), (-0.731, 0.1947, 0.5666), (-0.8193, -0.4944, 0.02798), (-0.7404, -0.02086, 0.4357), (-0.7404, 0.1947, 0.4357), (-0.7355, 0.1947, 0.3687), (-0.7355, -0.02086, 0.3687), (-0.7926, -0.2255, 0.2488), (-0.7926, 0.1947, 0.2462), (-0.8133, 0.1947, 0.1132), (-0.8133, -0.4893, 0.1132), (-0.8653, 0.1947, -0.03072), (-0.8008, -0.02086, 0.5149), (-0.7585, -0.02086, 0.5741), (-0.7768, -0.02086, 0.4397), (-0.7668, -0.02086, 0.3758), (-0.8828, -0.2255, 0.2488), (-0.8981, -0.6192, 0.1132), (-0.8008, 0.1947, 0.5149), (-0.7585, 0.1947, 0.5741), (-0.8653, -0.6192, -0.0341), (-0.7768, 0.1947, 0.4397), (-0.7668, 0.1947, 0.3758), (-0.8828, 0.1947, 0.2462), (-0.8981, 0.1947, 0.1132), (-0.7285, 0.1947, 0.4968), (-0.7176, 0.1947, 0.5629), (-0.762, -0.6192, -0.02282), (-0.7226, 0.1947, 0.4337), (-0.7202, 0.1947, 0.3653), (-0.7487, 0.1947, 0.2462), (-0.759, 0.1947, 0.1132), (-0.762, 0.1947, -0.03072), (-0.7285, -0.02086, 0.4968), (-0.7176, -0.02086, 0.5629), (-0.7226, -0.02086, 0.4337), (-0.7202, -0.02086, 0.3653), (-0.7487, -0.2255, 0.2488), (-0.759, -0.6192, 0.1132), (-0.4225, -0.6192, -0.03072), (-0.6388, -0.02086, 0.579), (-0.4225, 0.1947, -0.03072), (-0.6388, 0.1947, 0.579), (-0.7077, 0.1947, 0.4909), (-0.7077, -0.02086, 0.4909), (-0.5827, 0.1947, 0.5229), (-0.5827, -0.02086, 0.5229), (-0.7077, 0.1947, -0.03072), (-0.7077, 0.1947, 0.5593), (-0.7077, -0.6192, -0.03072), (-0.7077, -0.02086, 0.5593), (-0.6147, 0.1947, 0.4424), (-0.6147, -0.02086, 0.4424), (-0.7077, -0.02086, 0.4317), (-0.7077, 0.1947, 0.4317), (-0.628, 0.1947, 0.3805), (-0.7077, -0.02086, 0.3618), (-0.7077, 0.1947, 0.3618), (-0.628, -0.02086, 0.3805), (-0.4732, 0.1947, 0.2462), (-0.7077, -0.2255, 0.2488), (-0.7077, 0.1947, 0.2462), (-0.4732, -0.2255, 0.2488), (-0.4172, 0.1947, 0.1132), (-0.7077, -0.6192, 0.1132), (-0.7077, 0.1947, 0.1132), (-0.4172, -0.6192, 0.1132), (-0.5961, 0.1947, -0.03072), (-0.6632, -0.02086, 0.5027), (-0.6632, 0.1947, 0.5027), (-0.6844, -0.02086, 0.5666), (-0.6844, 0.1947, 0.5666), (-0.5961, -0.4944, 0.02798), (-0.6751, -0.02086, 0.4357), (-0.6751, 0.1947, 0.4357), (-0.68, 0.1947, 0.3687), (-0.68, -0.02086, 0.3687), (-0.6229, -0.2255, 0.2488), (-0.6229, 0.1947, 0.2462), (-0.6022, 0.1947, 0.1132), (-0.6022, -0.4893, 0.1132), (-0.5502, 0.1947, -0.03072), (-0.6147, -0.02086, 0.5149), (-0.6569, -0.02086, 0.5741), (-0.6387, -0.02086, 0.4397), (-0.6487, -0.02086, 0.3758), (-0.5326, -0.2255, 0.2488), (-0.5173, -0.6192, 0.1132), (-0.6147, 0.1947, 0.5149), (-0.6569, 0.1947, 0.5741), (-0.5502, -0.6192, -0.0341), (-0.6387, 0.1947, 0.4397), (-0.6487, 0.1947, 0.3758), (-0.5326, 0.1947, 0.2462), (-0.5173, 0.1947, 0.1132), (-0.6869, 0.1947, 0.4968), (-0.6978, 0.1947, 0.5629), (-0.6535, -0.6192, -0.02282), (-0.6928, 0.1947, 0.4337), (-0.6953, 0.1947, 0.3653), (-0.6668, 0.1947, 0.2462), (-0.6565, 0.1947, 0.1132), (-0.6535, 0.1947, -0.03072), (-0.6869, -0.02086, 0.4968), (-0.6978, -0.02086, 0.5629), (-0.6928, -0.02086, 0.4337), (-0.6953, -0.02086, 0.3653), (-0.6668, -0.2255, 0.2488), (-0.6565, -0.6192, 0.1132), (-0.7108, -0.008248, 0.6174), (-0.7108, 0.01295, 0.6685), (-0.762, 0.06411, 0.5662), (-0.7832, 0.06411, 0.6174), (-0.762, 0.06411, 0.6685), (-0.7108, 0.06411, 0.545), (-0.7108, 0.1153, 0.5662), (-0.7108, 0.1365, 0.6174), (-0.7108, 0.1153, 0.6685), (-0.7108, 0.06411, 0.6897), (-0.6597, 0.06411, 0.5662), (-0.6385, 0.06411, 0.6174), (-0.6597, 0.06411, 0.6685), (-0.7108, 0.01295, 0.5662), (-0.8447, -0.02772, 1.129), (-0.7564, -0.02772, 1.369), (-0.8447, 0.2051, 1.129), (-0.7564, 0.2051, 1.369), (-0.8095, 0.2051, 0.9542), (-0.8095, -0.02772, 0.9542), (-0.8095, 0.2051, 0.8185), (-0.8095, -0.02772, 0.8185), (-0.8052, 0.2051, 0.6293), (-0.8052, -0.02772, 0.6293), (-0.8701, 0.2051, 0.7361), (-0.8701, -0.02772, 0.7361), (-0.8982, -0.02772, 1.229), (-0.8982, 0.2051, 1.229), (-0.8819, 0.2051, 1.31), (-0.8819, -0.02772, 1.31), (-0.859, 0.2051, 0.6758), (-0.859, -0.02772, 0.6758), (-0.841, -0.02772, 1.348), (-0.841, 0.2051, 1.348), (-0.5693, -0.02772, 1.129), (-0.6575, -0.02772, 1.369), (-0.5693, 0.2051, 1.129), (-0.6575, 0.2051, 1.369), (-0.6045, 0.2051, 0.9542), (-0.6045, -0.02772, 0.9542), (-0.6045, 0.2051, 0.8185), (-0.6045, -0.02772, 0.8185), (-0.6087, 0.2051, 0.6293), (-0.6087, -0.02772, 0.6293), (-0.707, 0.2051, 1.107), (-0.707, 0.2051, 1.366), (-0.707, -0.02772, 1.107), (-0.707, -0.02772, 1.366), (-0.707, 0.2051, 0.9606), (-0.707, -0.02772, 0.9606), (-0.707, 0.2051, 0.8185), (-0.707, -0.02772, 0.8185), (-0.707, 0.2051, 0.6571), (-0.707, -0.02772, 0.6571), (-0.707, 0.2051, 1.247), (-0.5438, 0.2051, 0.7361), (-0.707, -0.02772, 1.247), (-0.5438, -0.02772, 0.7361), (-0.707, -0.02772, 0.7297), (-0.707, 0.2051, 0.7297), (-0.5158, -0.02772, 1.229), (-0.5158, 0.2051, 1.229), (-0.5321, 0.2051, 1.31), (-0.5321, -0.02772, 1.31), (-0.707, -0.02772, 1.187), (-0.707, 0.2051, 1.187), (-0.707, -0.02772, 0.6956), (-0.707, 0.2051, 0.6956), (-0.555, 0.2051, 0.6758), (-0.555, -0.02772, 0.6758), (-0.5729, -0.02772, 1.348), (-0.707, 0.2051, 1.306), (-0.707, -0.02772, 1.306), (-0.5729, 0.2051, 1.348), (-0.1182, 0.3242, 1.6), (-0.1182, 0.3242, 1.746), (-0.1182, 0.4158, 1.6), (-0.1182, 0.4158, 1.746), (-0.1182, 0.3242, 1.832), (-0.1182, 0.4158, 1.832), (-0.1182, 0.3754, 1.931), (-0.1182, 0.467, 1.931), (-0.1182, 0.4267, 1.976), (-0.1182, 0.5183, 1.976), (-0.1182, 0.5183, 2.133), (-0.1182, 0.5183, 2.245), (-0.1182, 0.4267, 2.428), (-0.1182, 0.5183, 2.428), (-0.1182, 0.4267, 2.505), (-0.1182, 0.5183, 2.505), (-0.1182, 0.4267, 2.641), (-0.1182, 0.5183, 2.641), (-0.1182, 0.4267, 2.706), (-0.1182, 0.5183, 2.706), (-0.1201, 0.4395, 2.817), (-0.1201, 0.5311, 2.817), (-0.001901, 0.4395, 2.817), (-0.001901, 0.5311, 2.817), (-0.1192, 0.3934, 2.896), (-0.1192, 0.485, 2.896), (-0.001063, 0.3934, 2.896), (-0.001063, 0.485, 2.896), (-0.1182, 0.3242, 3.021), (-0.1182, 0.4158, 3.021), (-0.1182, 0.3242, 3.143), (-0.1182, 0.4158, 3.143), (-0.1182, 0.3242, 3.243), (-0.1182, 0.4158, 3.243), (-0.1857, 0.3242, 1.746), (-0.1857, 0.4158, 1.746), (-0.1857, 0.3242, 1.832), (-0.1857, 0.4158, 1.832), (-0.1182, 0.4267, 2.133), (-0.1182, 0.4267, 2.245), (-0.1891, 0.4267, 2.706), (-0.1891, 0.5183, 2.706), (-0.191, 0.4395, 2.817), (-0.191, 0.5311, 2.817), (-0.1762, 0.3934, 2.896), (-0.1762, 0.485, 2.896), (-0.1751, 0.3242, 3.021), (-0.1751, 0.4158, 3.021), (-0.197, 0.3242, 3.143), (-0.197, 0.4158, 3.143), (-0.197, 0.3242, 3.243), (-0.197, 0.4158, 3.243), (0.1182, 0.3242, 1.6), (0.1182, 0.3242, 1.746), (0.1182, 0.4158, 1.6), (0.1182, 0.4158, 1.746), (0.0, 0.4158, 1.6), (0.0, 0.4158, 1.746), (0.0, 0.3242, 1.6), (0.0, 0.3242, 1.746), (0.1182, 0.3242, 1.832), (0.1182, 0.4158, 1.832), (0.0, 0.3242, 1.832), (0.0, 0.4158, 1.832), (0.1182, 0.3754, 1.931), (0.1182, 0.467, 1.931), (0.0, 0.3754, 1.931), (0.0, 0.467, 1.931), (0.1182, 0.4267, 1.976), (0.1182, 0.5183, 1.976), (0.0, 0.4267, 1.976), (0.0, 0.5183, 1.976), (0.1182, 0.5183, 2.133), (0.0, 0.4267, 2.133), (0.0, 0.5183, 2.133), (0.1182, 0.5183, 2.245), (0.0, 0.4267, 2.245), (0.0, 0.5183, 2.245), (0.1182, 0.4267, 2.428), (0.1182, 0.5183, 2.428), (0.0, 0.4267, 2.428), (0.0, 0.5183, 2.428), (0.1182, 0.4267, 2.505), (0.1182, 0.5183, 2.505), (0.0, 0.4267, 2.505), (0.0, 0.5183, 2.505), (0.1182, 0.4267, 2.641), (0.1182, 0.5183, 2.641), (0.0, 0.4267, 2.641), (0.0, 0.5183, 2.641), (0.1182, 0.4267, 2.706), (0.1182, 0.5183, 2.706), (0.0, 0.4267, 2.706), (0.0, 0.5183, 2.706), (0.1201, 0.4395, 2.817), (0.1201, 0.5311, 2.817), (0.001901, 0.4395, 2.817), (0.001901, 0.5311, 2.817), (0.1192, 0.3934, 2.896), (0.1192, 0.485, 2.896), (0.001063, 0.3934, 2.896), (0.001063, 0.485, 2.896), (0.0, 0.3242, 3.021), (0.1182, 0.3242, 3.021), (0.1182, 0.4158, 3.021), (0.0, 0.4158, 3.021), (0.1182, 0.3242, 3.143), (0.1182, 0.4158, 3.143), (0.0, 0.3242, 3.143), (0.0, 0.4158, 3.143), (0.1182, 0.3242, 3.243), (0.1182, 0.4158, 3.243), (0.0, 0.3242, 3.243), (0.0, 0.4158, 3.243), (0.1857, 0.3242, 1.746), (0.1857, 0.4158, 1.746), (0.1857, 0.3242, 1.832), (0.1857, 0.4158, 1.832), (0.1182, 0.4267, 2.133), (0.1182, 0.4267, 2.245), (0.1891, 0.4267, 2.706), (0.1891, 0.5183, 2.706), (0.191, 0.4395, 2.817), (0.191, 0.5311, 2.817), (0.1762, 0.3934, 2.896), (0.1762, 0.485, 2.896), (0.1751, 0.3242, 3.021), (0.1751, 0.4158, 3.021), (0.197, 0.3242, 3.143), (0.197, 0.4158, 3.143), (0.197, 0.3242, 3.243), (0.197, 0.4158, 3.243), (-0.4604, -0.1651, 0.9903), (-0.7005, 0.2207, 1.848), (-0.4604, -0.01605, 1.075), (-0.7005, 0.3664, 1.848), (-0.3857, 0.4776, 1.606), (-0.3857, 0.08725, 1.566), (-0.8278, 0.4591, 1.689), (-0.8278, 0.1465, 1.745), (-0.1046, -0.01605, 1.095), (-0.3968, 0.3664, 1.853), (-0.1046, -0.1651, 1.01), (-0.3968, 0.2207, 1.853), (-0.8112, 0.448, 1.492), (-0.8112, 0.03907, 1.484), (-0.4189, 0.01683, 1.424), (-0.4189, 0.3664, 1.405), (-0.54, 0.1952, 1.238), (-0.54, -0.1963, 1.265), (-0.54, 0.09291, 1.172), (-0.54, -0.3675, 1.145), (-0.7033, -0.02949, 1.339), (-0.7033, 0.342, 1.32), (-0.2695, -0.04061, 1.323), (-0.2695, 0.2575, 1.276), (-0.2008, 0.03907, 1.473), (-0.2008, 0.448, 1.48), (-0.1897, 0.4176, 1.759), (-0.1897, 0.204, 1.753), (0.4636, -0.1651, 0.9903), (0.7038, 0.2207, 1.848), (0.4636, -0.01605, 1.075), (0.7038, 0.3664, 1.848), (0.389, 0.4776, 1.606), (0.389, 0.08725, 1.566), (0.831, 0.4591, 1.689), (0.831, 0.1465, 1.745), (0.1079, -0.01605, 1.095), (0.4, 0.3664, 1.853), (0.1079, -0.1651, 1.01), (0.4, 0.2207, 1.853), (0.8144, 0.448, 1.492), (0.8144, 0.03907, 1.484), (0.4221, 0.01683, 1.424), (0.4221, 0.3664, 1.405), (0.5433, 0.1952, 1.238), (0.001625, -0.2185, 1.167), (0.001625, 0.1685, 1.215), (0.5433, -0.1963, 1.265), (0.5433, 0.09291, 1.172), (0.001625, -0.3675, 1.132), (0.001625, 0.09291, 1.159), (0.5433, -0.3675, 1.145), (0.7065, -0.02949, 1.339), (0.7065, 0.342, 1.32), (0.2728, -0.04061, 1.323), (0.2728, 0.2575, 1.276), (0.204, 0.03907, 1.473), (0.204, 0.448, 1.48), (0.1929, 0.4176, 1.759), (0.1929, 0.204, 1.753), (0.001625, 0.3664, 1.364), (0.001625, 0.4702, 1.595), (0.001625, 0.01313, 1.412), (0.001625, 0.3664, 1.362), (0.001625, 0.08725, 1.615), (-0.2643, -0.3375, 1.981), (-0.1124, -0.471, 1.981), (-0.1124, -0.471, 2.155), (-0.1124, -0.3375, 2.155), (-0.3511, -0.2921, 1.981), (-0.4579, -0.1988, 1.981), (-0.4579, -0.1988, 2.155), (-0.6137, -0.0361, 1.981), (-0.6137, -0.0361, 2.155), (-0.6435, 0.1321, 2.155), (-0.6067, 0.2982, 1.981), (-0.544, 0.4416, 1.981), (-0.544, 0.4416, 2.155), (-0.4732, 0.383, 2.155), (-0.4007, 0.4863, 2.155), (-0.1637, 0.5215, 1.981), (-0.1637, 0.5215, 2.155), (-0.07543, 0.4431, 1.981), (-0.071, 0.5185, 2.155), (-0.2643, -0.471, 1.981), (-0.2643, -0.471, 2.155), (-0.2643, -0.3375, 2.155), (-0.1124, -0.3375, 1.981), (-0.3996, -0.3568, 1.981), (-0.3996, -0.3568, 2.155), (-0.3511, -0.2921, 2.155), (-0.5393, -0.2384, 1.984), (-0.5393, -0.2384, 2.155), (-0.5336, -0.07823, 1.981), (-0.5336, -0.07823, 2.155), (-0.5725, 0.1286, 1.981), (-0.6435, 0.1321, 1.981), (-0.5725, 0.1286, 2.155), (-0.5185, 0.2716, 1.981), (-0.6067, 0.2982, 2.155), (-0.5185, 0.2716, 2.155), (-0.4732, 0.383, 1.981), (-0.376, 0.4223, 1.981), (-0.4007, 0.4863, 1.981), (-0.376, 0.4223, 2.155), (-0.2621, 0.4369, 1.981), (-0.2804, 0.5143, 1.981), (-0.2804, 0.5143, 2.155), (-0.2621, 0.4369, 2.155), (-0.1615, 0.443, 1.981), (-0.1615, 0.443, 2.155), (-0.071, 0.5185, 1.981), (-0.07543, 0.4431, 2.155), (0.2643, -0.471, 2.155), (0.2643, -0.3375, 1.981), (0.2643, -0.3375, 2.155), (0.1124, -0.471, 1.981), (0.1124, -0.471, 2.155), (0.1124, -0.3375, 1.981), (0.3996, -0.3568, 1.981), (0.4579, -0.1988, 1.981), (0.4579, -0.1988, 2.155), (0.5336, -0.07823, 1.981), (0.5336, -0.07823, 2.155), (0.5725, 0.1286, 1.981), (0.6435, 0.1321, 2.155), (0.5725, 0.1286, 2.155), (0.5185, 0.2716, 1.981), (0.6067, 0.2982, 1.981), (0.6067, 0.2982, 2.155), (0.5185, 0.2716, 2.155), (0.4732, 0.383, 1.981), (0.544, 0.4416, 1.981), (0.544, 0.4416, 2.155), (0.4732, 0.383, 2.155), (0.376, 0.4223, 1.981), (0.376, 0.4223, 2.155), (0.2804, 0.5143, 1.981), (0.2804, 0.5143, 2.155), (0.1615, 0.443, 1.981), (0.1637, 0.5215, 1.981), (0.1637, 0.5215, 2.155), (0.071, 0.5185, 1.981), (0.071, 0.5185, 2.155), (0.07543, 0.4431, 2.155), (0.2643, -0.471, 1.981), (0.1124, -0.3375, 2.155), (0.3996, -0.3568, 2.155), (0.3511, -0.2921, 1.981), (0.3511, -0.2921, 2.155), (0.5393, -0.2384, 1.984), (0.5393, -0.2384, 2.155), (0.6137, -0.0361, 1.981), (0.6137, -0.0361, 2.155), (0.6435, 0.1321, 1.981), (0.4007, 0.4863, 1.981), (0.4007, 0.4863, 2.155), (0.2621, 0.4369, 1.981), (0.2621, 0.4369, 2.155), (0.1615, 0.443, 2.155), (0.07543, 0.4431, 1.981), (-0.3199, -0.471, 2.435), (-0.3199, -0.3375, 2.262), (-0.3199, -0.3375, 2.435), (-0.1361, -0.471, 2.262), (-0.1361, -0.3375, 2.435), (-0.4837, -0.3568, 2.262), (-0.425, -0.2921, 2.435), (-0.5543, -0.1988, 2.435), (-0.693, 0.1286, 2.262), (-0.7789, 0.1321, 2.262), (-0.7789, 0.1321, 2.435), (-0.6276, 0.2716, 2.262), (-0.7344, 0.2982, 2.435), (-0.6276, 0.2716, 2.435), (-0.6585, 0.4416, 2.262), (-0.6585, 0.4416, 2.435), (-0.5728, 0.383, 2.435), (-0.485, 0.4863, 2.262), (-0.3394, 0.5143, 2.262), (-0.3394, 0.5143, 2.435), (-0.3173, 0.4369, 2.435), (-0.1955, 0.443, 2.262), (-0.1982, 0.5215, 2.262), (-0.09131, 0.4431, 2.262), (-0.08594, 0.5185, 2.435), (-0.3199, -0.471, 2.262), (-0.1361, -0.471, 2.435), (-0.1361, -0.3375, 2.262), (-0.4837, -0.3568, 2.435), (-0.425, -0.2921, 2.262), (-0.6528, -0.2384, 2.265), (-0.6528, -0.2384, 2.435), (-0.5543, -0.1988, 2.262), (-0.7428, -0.0361, 2.262), (-0.7428, -0.0361, 2.435), (-0.646, -0.07823, 2.262), (-0.646, -0.07823, 2.435), (-0.693, 0.1286, 2.435), (-0.7344, 0.2982, 2.262), (-0.5728, 0.383, 2.262), (-0.4551, 0.4223, 2.262), (-0.485, 0.4863, 2.435), (-0.4551, 0.4223, 2.435), (-0.3173, 0.4369, 2.262), (-0.1982, 0.5215, 2.435), (-0.1955, 0.443, 2.435), (-0.08594, 0.5185, 2.262), (-0.09131, 0.4431, 2.435), (0.3199, -0.3375, 2.435), (0.1361, -0.471, 2.262), (0.1361, -0.471, 2.435), (0.1361, -0.3375, 2.262), (0.1361, -0.3375, 2.435), (0.4837, -0.3568, 2.262), (0.6528, -0.2384, 2.265), (0.6528, -0.2384, 2.435), (0.646, -0.07823, 2.435), (0.693, 0.1286, 2.262), (0.693, 0.1286, 2.435), (0.7344, 0.2982, 2.435), (0.5728, 0.383, 2.262), (0.6585, 0.4416, 2.435), (0.5728, 0.383, 2.435), (0.4551, 0.4223, 2.262), (0.485, 0.4863, 2.262), (0.3173, 0.4369, 2.262), (0.1955, 0.443, 2.262), (0.1955, 0.443, 2.435), (0.09131, 0.4431, 2.262), (0.08594, 0.5185, 2.262), (0.08594, 0.5185, 2.435), (0.3199, -0.471, 2.262), (0.3199, -0.471, 2.435), (0.3199, -0.3375, 2.262), (0.4837, -0.3568, 2.435), (0.425, -0.2921, 2.262), (0.425, -0.2921, 2.435), (0.5543, -0.1988, 2.262), (0.5543, -0.1988, 2.435), (0.7428, -0.0361, 2.262), (0.7428, -0.0361, 2.435), (0.646, -0.07823, 2.262), (0.7789, 0.1321, 2.262), (0.7789, 0.1321, 2.435), (0.6276, 0.2716, 2.262), (0.7344, 0.2982, 2.262), (0.6276, 0.2716, 2.435), (0.6585, 0.4416, 2.262), (0.485, 0.4863, 2.435), (0.4551, 0.4223, 2.435), (0.3394, 0.5143, 2.262), (0.3394, 0.5143, 2.435), (0.3173, 0.4369, 2.435), (0.1982, 0.5215, 2.262), (0.1982, 0.5215, 2.435), (0.09131, 0.4431, 2.435), (-0.3666, -0.471, 2.686), (-0.3666, -0.3375, 2.512), (-0.3666, -0.3375, 2.686), (-0.1559, -0.3375, 2.686), (-0.5543, -0.3568, 2.686), (-0.487, -0.2921, 2.686), (-0.6353, -0.1988, 2.512), (-0.8513, -0.0361, 2.512), (-0.8513, -0.0361, 2.686), (-0.7403, -0.07823, 2.512), (-0.7403, -0.07823, 2.686), (-0.8927, 0.1321, 2.512), (-0.8927, 0.1321, 2.686), (-0.6564, 0.383, 2.512), (-0.5216, 0.4223, 2.686), (-0.389, 0.5143, 2.512), (-0.224, 0.443, 2.512), (-0.2272, 0.5215, 2.686), (-0.09849, 0.5185, 2.512), (-0.1046, 0.4431, 2.686), (-0.3666, -0.471, 2.512), (-0.1559, -0.471, 2.512), (-0.1559, -0.471, 2.686), (-0.1559, -0.3375, 2.512), (-0.5543, -0.3568, 2.512), (-0.487, -0.2921, 2.512), (-0.7482, -0.2384, 2.515), (-0.7482, -0.2384, 2.686), (-0.6353, -0.1988, 2.686), (-0.7942, 0.1286, 2.512), (-0.7942, 0.1286, 2.686), (-0.7193, 0.2716, 2.512), (-0.8416, 0.2982, 2.512), (-0.8416, 0.2982, 2.686), (-0.7193, 0.2716, 2.686), (-0.7547, 0.4416, 2.512), (-0.7547, 0.4416, 2.686), (-0.6564, 0.383, 2.686), (-0.5216, 0.4223, 2.512), (-0.5558, 0.4863, 2.512), (-0.5558, 0.4863, 2.686), (-0.3637, 0.4369, 2.512), (-0.389, 0.5143, 2.686), (-0.3637, 0.4369, 2.686), (-0.2272, 0.5215, 2.512), (-0.224, 0.443, 2.686), (-0.1046, 0.4431, 2.512), (-0.09849, 0.5185, 2.686), (0.3666, -0.471, 2.512), (0.1559, -0.3375, 2.686), (0.5543, -0.3568, 2.512), (0.5543, -0.3568, 2.686), (0.487, -0.2921, 2.512), (0.487, -0.2921, 2.686), (0.7482, -0.2384, 2.686), (0.8513, -0.0361, 2.512), (0.7403, -0.07823, 2.512), (0.7942, 0.1286, 2.686), (0.7547, 0.4416, 2.512), (0.5558, 0.4863, 2.512), (0.5216, 0.4223, 2.686), (0.3637, 0.4369, 2.512), (0.389, 0.5143, 2.512), (0.389, 0.5143, 2.686), (0.3637, 0.4369, 2.686), (0.2272, 0.5215, 2.686), (0.224, 0.443, 2.686), (0.09849, 0.5185, 2.512), (0.1046, 0.4431, 2.686), (0.3666, -0.471, 2.686), (0.3666, -0.3375, 2.512), (0.3666, -0.3375, 2.686), (0.1559, -0.471, 2.512), (0.1559, -0.471, 2.686), (0.1559, -0.3375, 2.512), (0.7482, -0.2384, 2.515), (0.6353, -0.1988, 2.512), (0.6353, -0.1988, 2.686), (0.8513, -0.0361, 2.686), (0.7403, -0.07823, 2.686), (0.7942, 0.1286, 2.512), (0.8927, 0.1321, 2.512), (0.8927, 0.1321, 2.686), (0.7193, 0.2716, 2.512), (0.8416, 0.2982, 2.512), (0.8416, 0.2982, 2.686), (0.7193, 0.2716, 2.686), (0.6564, 0.383, 2.512), (0.7547, 0.4416, 2.686), (0.6564, 0.383, 2.686), (0.5216, 0.4223, 2.512), (0.5558, 0.4863, 2.686), (0.224, 0.443, 2.512), (0.2272, 0.5215, 2.512), (0.1046, 0.4431, 2.512), (0.09849, 0.5185, 2.686), (-0.3673, -0.457, 3.007), (-0.4791, -0.1956, 4.945), (-0.3714, -0.0719, 3.21), (-0.4791, 0.2436, 4.923), (-0.7942, 0.6672, 4.747), (-0.7942, -0.6296, 4.747), (0.008933, -0.457, 3.015), (-0.944, 0.9428, 4.412), (-0.944, -0.9333, 4.424), (-0.9613, 0.9901, 3.964), (-0.9613, -1.002, 3.97), (-1.07, 0.9471, 3.729), (-1.07, -0.9705, 3.741), (-0.9555, 0.805, 3.446), (-0.9555, -0.8837, 3.448), (-0.4791, 0.6672, 3.266), (-0.4791, -0.6296, 3.266), (-0.3694, -0.2956, 3.013), (0.006857, -0.2956, 3.022), (-0.9527, -0.9674, 4.135), (-0.9527, 0.9665, 4.126), (-0.2557, -0.0719, 3.213), (-0.5663, 0.6672, 4.763), (-0.5663, -0.6296, 4.763), (-0.3302, -0.1956, 4.967), (-0.3302, 0.2436, 4.945), (-0.2515, -0.457, 3.009), (-0.6521, -0.9333, 4.424), (-0.6521, 0.9428, 4.412), (-0.664, 0.9901, 3.964), (-0.7465, -1.002, 3.955), (-0.7395, -0.9705, 3.727), (-0.7395, 0.9471, 3.715), (-0.66, 0.805, 3.461), (-0.5955, -0.8837, 3.519), (-0.3302, -0.6296, 3.271), (-0.3302, 0.6672, 3.271), (-0.2536, -0.2956, 3.016), (-0.6581, 0.9665, 4.126), (-0.6581, -0.9674, 4.135), (-0.1901, 0.6672, 4.771), (-0.1095, 0.2436, 4.977), (-0.07995, -0.457, 3.013), (-0.2194, 0.9428, 4.412), (-0.2235, 0.9901, 3.964), (-0.2492, 0.9471, 3.694), (-0.2221, 0.805, 3.482), (-0.1095, 0.6672, 3.279), (-0.2214, 0.9665, 4.126), (-0.08411, -0.0719, 3.217), (-0.1901, -0.6296, 4.771), (-0.1095, -0.1956, 4.999), (-0.2194, -0.9333, 4.424), (-0.2522, -1.002, 3.955), (-0.1882, -0.9705, 3.721), (-0.253, -0.8837, 3.537), (-0.1095, -0.6296, 3.279), (-0.08203, -0.2956, 3.02), (-0.3649, -0.9674, 4.099), (-0.6075, 0.1257, 4.929), (-0.9226, 0.3192, 4.747), (-1.072, 0.4393, 4.415), (-1.09, 0.4557, 3.965), (-1.199, 0.4325, 3.732), (-1.084, 0.3518, 3.447), (-1.081, 0.4475, 4.128), (-0.4586, 0.1257, 4.951), (-0.1095, 0.1257, 4.983), (-0.3302, -0.06137, 4.96), (-0.1095, -0.06137, 4.993), (-0.6075, -0.06137, 4.939), (-0.9226, -0.2333, 4.747), (-1.072, -0.36, 4.421), (-1.09, -0.3929, 3.968), (-1.199, -0.3845, 3.737), (-1.084, -0.3677, 3.448), (-1.081, -0.3764, 4.132), (-0.6431, 0.03356, 4.934), (-0.9582, 0.04704, 4.747), (-1.108, 0.04552, 4.418), (-1.125, 0.03761, 3.967), (-1.234, 0.02997, 3.735), (-1.12, -0.002644, 3.447), (-1.117, 0.04156, 4.13), (-0.4942, 0.03356, 4.956), (-0.1095, 0.03356, 4.988), (0.3768, -0.457, 3.007), (0.4886, -0.1956, 4.945), (0.381, -0.0719, 3.21), (0.4886, 0.2436, 4.923), (0.004781, 0.6672, 4.776), (0.004781, -0.6296, 4.776), (0.8038, 0.6672, 4.747), (0.8038, -0.6296, 4.747), (0.004781, -0.0719, 3.219), (0.004781, 0.2436, 4.964), (0.0006282, -0.457, 3.015), (0.004781, -0.1956, 4.986), (0.9536, 0.9428, 4.412), (0.9536, -0.9333, 4.424), (0.004781, -0.9333, 4.424), (0.004781, 0.9428, 4.412), (0.9708, 0.9901, 3.964), (0.004781, -1.002, 3.97), (0.004781, 0.9901, 3.964), (0.9708, -1.002, 3.97), (1.08, 0.9471, 3.729), (0.004781, -0.9705, 3.696), (0.004781, 0.9471, 3.684), (1.08, -0.9705, 3.741), (0.9651, 0.805, 3.446), (0.004781, -0.8837, 3.495), (0.004781, 0.805, 3.493), (0.9651, -0.8837, 3.448), (0.4886, 0.6672, 3.266), (0.004781, -0.6296, 3.283), (0.004781, 0.6672, 3.283), (0.4886, -0.6296, 3.266), (0.3789, -0.2956, 3.013), (0.002704, -0.2956, 3.022), (0.9622, -0.9674, 4.135), (0.9622, 0.9665, 4.126), (0.004781, -0.9674, 4.135), (0.004781, 0.9665, 4.126), (0.2652, -0.0719, 3.213), (0.5758, 0.6672, 4.763), (0.5758, -0.6296, 4.763), (0.3398, -0.1956, 4.967), (0.3398, 0.2436, 4.945), (0.2611, -0.457, 3.009), (0.6617, -0.9333, 4.424), (0.6617, 0.9428, 4.412), (0.6736, 0.9901, 3.964), (0.7561, -1.002, 3.955), (0.7491, -0.9705, 3.727), (0.7491, 0.9471, 3.715), (0.6696, 0.805, 3.461), (0.605, -0.8837, 3.519), (0.3398, -0.6296, 3.271), (0.3398, 0.6672, 3.271), (0.2632, -0.2956, 3.016), (0.6676, 0.9665, 4.126), (0.6676, -0.9674, 4.135), (0.1997, 0.6672, 4.771), (0.1191, 0.2436, 4.977), (0.08952, -0.457, 3.013), (0.229, 0.9428, 4.412), (0.233, 0.9901, 3.964), (0.2588, 0.9471, 3.694), (0.2317, 0.805, 3.482), (0.1191, 0.6672, 3.279), (0.231, 0.9665, 4.126), (0.09367, -0.0719, 3.217), (0.1997, -0.6296, 4.771), (0.1191, -0.1956, 4.999), (0.229, -0.9333, 4.424), (0.2617, -1.002, 3.955), (0.1978, -0.9705, 3.721), (0.2625, -0.8837, 3.537), (0.1191, -0.6296, 3.279), (0.09159, -0.2956, 3.02), (0.3745, -0.9674, 4.099), (0.617, 0.1257, 4.929), (0.9322, 0.3192, 4.747), (0.004781, 0.1257, 4.97), (1.082, 0.4393, 4.415), (1.099, 0.4557, 3.965), (1.208, 0.4325, 3.732), (1.093, 0.3518, 3.447), (1.091, 0.4475, 4.128), (0.4681, 0.1257, 4.951), (0.1191, 0.1257, 4.983), (0.004781, -0.06137, 4.979), (0.3398, -0.06137, 4.96), (0.1191, -0.06137, 4.993), (0.617, -0.06137, 4.939), (0.9322, -0.2333, 4.747), (1.082, -0.36, 4.421), (1.099, -0.3929, 3.968), (1.208, -0.3845, 3.737), (1.093, -0.3677, 3.448), (1.091, -0.3764, 4.132), (0.6526, 0.03356, 4.934), (0.9678, 0.04704, 4.747), (1.118, 0.04552, 4.418), (1.135, 0.03761, 3.967), (1.244, 0.02997, 3.735), (1.129, -0.002644, 3.447), (1.126, 0.04156, 4.13), (0.004781, 0.03356, 4.989), (0.5038, 0.03356, 4.956), (0.1191, 0.03356, 4.988)], [], [(4, 1, 3, 5), (18, 15, 1, 4), (13, 3, 1, 15), (2, 12, 14, 0), (5, 3, 13, 19), (6, 5, 19, 22), (21, 18, 4, 7), (7, 4, 5, 6), (0, 7, 6, 2), (14, 21, 7, 0), (2, 6, 22, 12), (16, 17, 11, 9), (18, 16, 9, 15), (13, 15, 9, 11), (22, 12, 14, 21), (10, 8, 14, 12), (17, 19, 13, 11), (20, 22, 19, 17), (13, 19, 18, 15), (21, 23, 16, 18), (23, 20, 17, 16), (8, 10, 20, 23), (14, 8, 23, 21), (10, 12, 22, 20), (19, 22, 21, 18), (30, 24, 25, 31), (91, 48, 29, 32), (32, 29, 27, 33), (52, 26, 24, 30), (68, 37, 35, 63), (28, 25, 24, 26), (34, 28, 26, 35), (52, 30, 31, 50), (63, 35, 26, 52), (31, 25, 28, 50), (36, 34, 35, 37), (50, 28, 34, 65), (38, 36, 37, 39), (72, 39, 37, 68), (65, 34, 36, 67), (86, 46, 39, 72), (47, 38, 39, 46), (67, 36, 38, 71), (42, 40, 41, 43), (80, 43, 41, 76), (89, 47, 40, 75), (84, 45, 43, 80), (44, 42, 43, 45), (75, 40, 42, 79), (48, 44, 45, 49), (92, 49, 45, 84), (79, 42, 44, 83), (71, 38, 47, 89), (40, 47, 46, 41), (76, 41, 46, 86), (33, 27, 49, 92), (33, 92, 91, 32), (29, 48, 49, 27), (83, 44, 48, 91), (58, 59, 53, 51), (91, 60, 57, 90), (60, 61, 55, 57), (52, 58, 51, 54), (68, 63, 64, 69), (56, 54, 51, 53), (62, 64, 54, 56), (63, 65, 50, 52), (52, 50, 59, 58), (63, 52, 54, 64), (59, 50, 56, 53), (68, 67, 65, 63), (66, 69, 64, 62), (50, 65, 62, 56), (70, 73, 69, 66), (72, 71, 67, 68), (72, 68, 69, 73), (65, 67, 66, 62), (86, 72, 73, 87), (86, 89, 71, 72), (88, 87, 73, 70), (67, 71, 70, 66), (78, 81, 77, 74), (80, 79, 75, 76), (80, 76, 77, 81), (89, 75, 74, 88), (84, 80, 81, 85), (84, 83, 79, 80), (82, 85, 81, 78), (75, 79, 78, 74), (90, 93, 85, 82), (92, 91, 83, 84), (92, 84, 85, 93), (79, 83, 82, 78), (71, 89, 88, 70), (74, 77, 87, 88), (76, 75, 89, 86), (76, 86, 87, 77), (61, 92, 93, 55), (61, 60, 91, 92), (57, 55, 93, 90), (83, 91, 90, 82), (103, 95, 98), (94, 107, 96, 97), (95, 94, 97, 98), (107, 99, 96), (103, 98, 102), (97, 96, 100, 101), (98, 97, 101, 102), (96, 99, 100), (103, 102, 106), (101, 100, 104, 105), (102, 101, 105, 106), (100, 99, 104), (103, 106, 95), (105, 104, 107, 94), (106, 105, 94, 95), (104, 99, 107), (114, 108, 109, 115), (175, 132, 113, 116), (116, 113, 111, 117), (136, 110, 108, 114), (152, 121, 119, 147), (112, 109, 108, 110), (118, 112, 110, 119), (136, 114, 115, 134), (147, 119, 110, 136), (115, 109, 112, 134), (120, 118, 119, 121), (134, 112, 118, 149), (122, 120, 121, 123), (156, 123, 121, 152), (149, 118, 120, 151), (170, 130, 123, 156), (131, 122, 123, 130), (151, 120, 122, 155), (126, 124, 125, 127), (164, 127, 125, 160), (173, 131, 124, 159), (168, 129, 127, 164), (128, 126, 127, 129), (159, 124, 126, 163), (132, 128, 129, 133), (176, 133, 129, 168), (163, 126, 128, 167), (155, 122, 131, 173), (124, 131, 130, 125), (160, 125, 130, 170), (117, 111, 133, 176), (117, 176, 175, 116), (113, 132, 133, 111), (167, 128, 132, 175), (142, 143, 137, 135), (175, 144, 141, 174), (144, 145, 139, 141), (136, 142, 135, 138), (152, 147, 148, 153), (140, 138, 135, 137), (146, 148, 138, 140), (147, 149, 134, 136), (136, 134, 143, 142), (147, 136, 138, 148), (143, 134, 140, 137), (152, 151, 149, 147), (150, 153, 148, 146), (134, 149, 146, 140), (154, 157, 153, 150), (156, 155, 151, 152), (156, 152, 153, 157), (149, 151, 150, 146), (170, 156, 157, 171), (170, 173, 155, 156), (172, 171, 157, 154), (151, 155, 154, 150), (162, 165, 161, 158), (164, 163, 159, 160), (164, 160, 161, 165), (173, 159, 158, 172), (168, 164, 165, 169), (168, 167, 163, 164), (166, 169, 165, 162), (159, 163, 162, 158), (174, 177, 169, 166), (176, 175, 167, 168), (176, 168, 169, 177), (163, 167, 166, 162), (155, 173, 172, 154), (158, 161, 171, 172), (160, 159, 173, 170), (160, 170, 171, 161), (145, 176, 177, 139), (145, 144, 175, 176), (141, 139, 177, 174), (167, 175, 174, 166), (252, 232, 257, 264), (226, 203, 185, 219), (222, 194, 183, 220), (228, 211, 179, 217), (214, 188, 179, 211), (207, 198, 197, 206), (203, 191, 198, 207), (212, 181, 188, 214), (210, 190, 310, 303), (240, 215, 187, 232), (238, 208, 199, 233), (225, 206, 197, 221), (234, 200, 195, 231), (230, 192, 200, 234), (219, 185, 194, 222), (237, 209, 192, 230), (239, 216, 201, 235), (227, 212, 191, 223), (218, 189, 260, 259), (217, 179, 254, 253), (247, 252, 264, 267), (235, 201, 209, 237), (220, 183, 206, 225), (231, 195, 208, 238), (185, 203, 207, 194), (194, 207, 206, 183), (223, 191, 203, 226), (218, 181, 212, 227), (229, 189, 216, 239), (233, 199, 215, 240), (191, 212, 214, 198), (198, 214, 211, 197), (221, 197, 211, 228), (199, 221, 228, 215), (189, 218, 227, 216), (201, 223, 226, 209), (195, 220, 225, 208), (179, 188, 255, 254), (216, 227, 223, 201), (192, 219, 222, 200), (208, 225, 221, 199), (215, 228, 217, 187), (200, 222, 220, 195), (209, 226, 219, 192), (241, 247, 267, 266), (244, 233, 240, 251), (241, 229, 239, 250), (243, 231, 238, 249), (246, 235, 237, 248), (181, 218, 259, 256), (232, 187, 258, 257), (250, 239, 235, 246), (248, 237, 230, 242), (242, 230, 234, 245), (245, 234, 231, 243), (249, 238, 233, 244), (251, 240, 232, 252), (213, 251, 252, 178), (204, 249, 244, 196), (193, 245, 243, 182), (184, 242, 245, 193), (205, 248, 242, 184), (210, 250, 246, 190), (186, 247, 241, 180), (178, 252, 247, 186), (190, 246, 248, 205), (182, 243, 249, 204), (180, 241, 250, 210), (196, 244, 251, 213), (256, 259, 271, 268), (257, 258, 270, 269), (258, 253, 236, 270), (255, 256, 268, 202), (263, 266, 278, 275), (259, 260, 272, 271), (267, 264, 276, 279), (264, 257, 269, 276), (187, 217, 253, 258), (189, 229, 263, 260), (188, 181, 256, 255), (229, 241, 266, 263), (269, 270, 282, 281), (270, 236, 265, 282), (202, 268, 280, 261), (275, 278, 287, 285), (271, 272, 284, 283), (279, 276, 286, 288), (276, 269, 281, 286), (236, 224, 262, 265), (260, 263, 275, 272), (266, 267, 279, 278), (254, 255, 202, 224), (253, 254, 224, 236), (281, 282, 291, 290), (282, 265, 277, 291), (261, 280, 289, 273), (285, 287, 299, 296), (283, 284, 293, 292), (288, 286, 297, 300), (286, 281, 290, 297), (265, 262, 274, 277), (268, 271, 283, 280), (272, 275, 285, 284), (278, 279, 288, 287), (224, 202, 261, 262), (295, 273, 289, 292), (298, 294, 293, 296), (290, 291, 294, 298), (277, 274, 273, 295), (291, 277, 295, 294), (294, 295, 292, 293), (297, 290, 298, 300), (300, 298, 296, 299), (280, 283, 292, 289), (284, 285, 296, 293), (287, 288, 300, 299), (262, 261, 273, 274), (305, 308, 320, 317), (182, 204, 307, 308), (316, 328, 346, 343), (184, 193, 305, 306), (180, 210, 303, 304), (204, 196, 312, 307), (196, 213, 311, 312), (205, 184, 306, 309), (304, 316, 343, 341), (193, 182, 308, 305), (213, 178, 302, 311), (190, 205, 309, 310), (317, 320, 332, 329), (308, 307, 319, 320), (303, 310, 322, 315), (325, 326, 345, 344), (312, 311, 323, 324), (302, 178, 338, 340), (311, 302, 314, 323), (304, 303, 315, 316), (307, 312, 324, 319), (310, 309, 321, 322), (306, 305, 317, 318), (309, 306, 318, 321), (336, 335, 326, 325, 328, 327, 334, 333, 330, 329, 332, 331), (320, 319, 331, 332), (315, 322, 334, 327), (178, 186, 337, 338), (324, 323, 335, 336), (180, 304, 341, 339), (323, 314, 326, 335), (316, 315, 327, 328), (319, 324, 336, 331), (322, 321, 333, 334), (318, 317, 329, 330), (321, 318, 330, 333), (341, 343, 353, 350), (338, 337, 313, 301), (342, 340, 349, 352), (346, 344, 354, 356), (339, 341, 350, 347), (343, 346, 356, 353), (328, 325, 344, 346), (314, 302, 340, 342), (326, 314, 342, 345), (186, 180, 339, 337), (301, 313, 348, 349), (313, 347, 350, 348), (349, 348, 351, 352), (348, 350, 353, 351), (352, 351, 354, 355), (351, 353, 356, 354), (337, 339, 347, 313), (345, 342, 352, 355), (340, 338, 301, 349), (344, 345, 355, 354), (431, 411, 436, 443), (405, 382, 364, 398), (401, 373, 362, 399), (407, 390, 358, 396), (393, 367, 358, 390), (386, 377, 376, 385), (382, 370, 377, 386), (391, 360, 367, 393), (389, 369, 489, 482), (419, 394, 366, 411), (417, 387, 378, 412), (404, 385, 376, 400), (413, 379, 374, 410), (409, 371, 379, 413), (398, 364, 373, 401), (416, 388, 371, 409), (418, 395, 380, 414), (406, 391, 370, 402), (397, 368, 439, 438), (396, 358, 433, 432), (426, 431, 443, 446), (414, 380, 388, 416), (399, 362, 385, 404), (410, 374, 387, 417), (364, 382, 386, 373), (373, 386, 385, 362), (402, 370, 382, 405), (397, 360, 391, 406), (408, 368, 395, 418), (412, 378, 394, 419), (370, 391, 393, 377), (377, 393, 390, 376), (400, 376, 390, 407), (378, 400, 407, 394), (368, 397, 406, 395), (380, 402, 405, 388), (374, 399, 404, 387), (358, 367, 434, 433), (395, 406, 402, 380), (371, 398, 401, 379), (387, 404, 400, 378), (394, 407, 396, 366), (379, 401, 399, 374), (388, 405, 398, 371), (420, 426, 446, 445), (423, 412, 419, 430), (420, 408, 418, 429), (422, 410, 417, 428), (425, 414, 416, 427), (360, 397, 438, 435), (411, 366, 437, 436), (429, 418, 414, 425), (427, 416, 409, 421), (421, 409, 413, 424), (424, 413, 410, 422), (428, 417, 412, 423), (430, 419, 411, 431), (392, 430, 431, 357), (383, 428, 423, 375), (372, 424, 422, 361), (363, 421, 424, 372), (384, 427, 421, 363), (389, 429, 425, 369), (365, 426, 420, 359), (357, 431, 426, 365), (369, 425, 427, 384), (361, 422, 428, 383), (359, 420, 429, 389), (375, 423, 430, 392), (435, 438, 450, 447), (436, 437, 449, 448), (437, 432, 415, 449), (434, 435, 447, 381), (442, 445, 457, 454), (438, 439, 451, 450), (446, 443, 455, 458), (443, 436, 448, 455), (366, 396, 432, 437), (368, 408, 442, 439), (367, 360, 435, 434), (408, 420, 445, 442), (448, 449, 461, 460), (449, 415, 444, 461), (381, 447, 459, 440), (454, 457, 466, 464), (450, 451, 463, 462), (458, 455, 465, 467), (455, 448, 460, 465), (415, 403, 441, 444), (439, 442, 454, 451), (445, 446, 458, 457), (433, 434, 381, 403), (432, 433, 403, 415), (460, 461, 470, 469), (461, 444, 456, 470), (440, 459, 468, 452), (464, 466, 478, 475), (462, 463, 472, 471), (467, 465, 476, 479), (465, 460, 469, 476), (444, 441, 453, 456), (447, 450, 462, 459), (451, 454, 464, 463), (457, 458, 467, 466), (403, 381, 440, 441), (474, 452, 468, 471), (477, 473, 472, 475), (469, 470, 473, 477), (456, 453, 452, 474), (470, 456, 474, 473), (473, 474, 471, 472), (476, 469, 477, 479), (479, 477, 475, 478), (459, 462, 471, 468), (463, 464, 475, 472), (466, 467, 479, 478), (441, 440, 452, 453), (484, 487, 499, 496), (361, 383, 486, 487), (495, 507, 525, 522), (363, 372, 484, 485), (359, 389, 482, 483), (383, 375, 491, 486), (375, 392, 490, 491), (384, 363, 485, 488), (483, 495, 522, 520), (372, 361, 487, 484), (392, 357, 481, 490), (369, 384, 488, 489), (496, 499, 511, 508), (487, 486, 498, 499), (482, 489, 501, 494), (504, 505, 524, 523), (491, 490, 502, 503), (481, 357, 517, 519), (490, 481, 493, 502), (483, 482, 494, 495), (486, 491, 503, 498), (489, 488, 500, 501), (485, 484, 496, 497), (488, 485, 497, 500), (515, 514, 505, 504, 507, 506, 513, 512, 509, 508, 511, 510), (499, 498, 510, 511), (494, 501, 513, 506), (357, 365, 516, 517), (503, 502, 514, 515), (359, 483, 520, 518), (502, 493, 505, 514), (495, 494, 506, 507), (498, 503, 515, 510), (501, 500, 512, 513), (497, 496, 508, 509), (500, 497, 509, 512), (520, 522, 532, 529), (517, 516, 492, 480), (521, 519, 528, 531), (525, 523, 533, 535), (518, 520, 529, 526), (522, 525, 535, 532), (507, 504, 523, 525), (493, 481, 519, 521), (505, 493, 521, 524), (365, 359, 518, 516), (480, 492, 527, 528), (492, 526, 529, 527), (528, 527, 530, 531), (527, 529, 532, 530), (531, 530, 533, 534), (530, 532, 535, 533), (516, 518, 526, 492), (524, 521, 531, 534), (519, 517, 480, 528), (523, 524, 534, 533), (542, 536, 537, 543), (603, 560, 541, 544), (544, 541, 539, 545), (564, 538, 536, 542), (580, 549, 547, 575), (540, 537, 536, 538), (546, 540, 538, 547), (564, 542, 543, 562), (575, 547, 538, 564), (543, 537, 540, 562), (548, 546, 547, 549), (562, 540, 546, 577), (550, 548, 549, 551), (584, 551, 549, 580), (577, 546, 548, 579), (598, 558, 551, 584), (559, 550, 551, 558), (579, 548, 550, 583), (554, 552, 553, 555), (592, 555, 553, 588), (601, 559, 552, 587), (596, 557, 555, 592), (556, 554, 555, 557), (587, 552, 554, 591), (560, 556, 557, 561), (604, 561, 557, 596), (591, 554, 556, 595), (583, 550, 559, 601), (552, 559, 558, 553), (588, 553, 558, 598), (545, 539, 561, 604), (545, 604, 603, 544), (541, 560, 561, 539), (595, 556, 560, 603), (570, 571, 565, 563), (603, 572, 569, 602), (572, 573, 567, 569), (564, 570, 563, 566), (580, 575, 576, 581), (568, 566, 563, 565), (574, 576, 566, 568), (575, 577, 562, 564), (564, 562, 571, 570), (575, 564, 566, 576), (571, 562, 568, 565), (580, 579, 577, 575), (578, 581, 576, 574), (562, 577, 574, 568), (582, 585, 581, 578), (584, 583, 579, 580), (584, 580, 581, 585), (577, 579, 578, 574), (598, 584, 585, 599), (598, 601, 583, 584), (600, 599, 585, 582), (579, 583, 582, 578), (590, 593, 589, 586), (592, 591, 587, 588), (592, 588, 589, 593), (601, 587, 586, 600), (596, 592, 593, 597), (596, 595, 591, 592), (594, 597, 593, 590), (587, 591, 590, 586), (602, 605, 597, 594), (604, 603, 595, 596), (604, 596, 597, 605), (591, 595, 594, 590), (583, 601, 600, 582), (586, 589, 599, 600), (588, 587, 601, 598), (588, 598, 599, 589), (573, 604, 605, 567), (573, 572, 603, 604), (569, 567, 605, 602), (595, 603, 602, 594), (615, 607, 610), (606, 619, 608, 609), (607, 606, 609, 610), (619, 611, 608), (615, 610, 614), (609, 608, 612, 613), (610, 609, 613, 614), (608, 611, 612), (615, 614, 618), (613, 612, 616, 617), (614, 613, 617, 618), (612, 611, 616), (615, 618, 607), (617, 616, 619, 606), (618, 617, 606, 607), (616, 611, 619), (626, 620, 621, 627), (687, 644, 625, 628), (628, 625, 623, 629), (648, 622, 620, 626), (664, 633, 631, 659), (624, 621, 620, 622), (630, 624, 622, 631), (648, 626, 627, 646), (659, 631, 622, 648), (627, 621, 624, 646), (632, 630, 631, 633), (646, 624, 630, 661), (634, 632, 633, 635), (668, 635, 633, 664), (661, 630, 632, 663), (682, 642, 635, 668), (643, 634, 635, 642), (663, 632, 634, 667), (638, 636, 637, 639), (676, 639, 637, 672), (685, 643, 636, 671), (680, 641, 639, 676), (640, 638, 639, 641), (671, 636, 638, 675), (644, 640, 641, 645), (688, 645, 641, 680), (675, 638, 640, 679), (667, 634, 643, 685), (636, 643, 642, 637), (672, 637, 642, 682), (629, 623, 645, 688), (629, 688, 687, 628), (625, 644, 645, 623), (679, 640, 644, 687), (654, 655, 649, 647), (687, 656, 653, 686), (656, 657, 651, 653), (648, 654, 647, 650), (664, 659, 660, 665), (652, 650, 647, 649), (658, 660, 650, 652), (659, 661, 646, 648), (648, 646, 655, 654), (659, 648, 650, 660), (655, 646, 652, 649), (664, 663, 661, 659), (662, 665, 660, 658), (646, 661, 658, 652), (666, 669, 665, 662), (668, 667, 663, 664), (668, 664, 665, 669), (661, 663, 662, 658), (682, 668, 669, 683), (682, 685, 667, 668), (684, 683, 669, 666), (663, 667, 666, 662), (674, 677, 673, 670), (676, 675, 671, 672), (676, 672, 673, 677), (685, 671, 670, 684), (680, 676, 677, 681), (680, 679, 675, 676), (678, 681, 677, 674), (671, 675, 674, 670), (686, 689, 681, 678), (688, 687, 679, 680), (688, 680, 681, 689), (675, 679, 678, 674), (667, 685, 684, 666), (670, 673, 683, 684), (672, 671, 685, 682), (672, 682, 683, 673), (657, 688, 689, 651), (657, 656, 687, 688), (653, 651, 689, 686), (679, 687, 686, 678), (708, 691, 693, 709), (748, 723, 691, 708), (722, 690, 695, 725), (721, 693, 691, 723), (725, 695, 697, 727), (690, 692, 694, 695), (740, 732, 705, 702), (695, 694, 696, 697), (702, 705, 704, 703), (707, 706, 698, 699), (742, 707, 699, 729), (703, 704, 730, 741), (698, 728, 729, 699), (694, 724, 726, 696), (706, 743, 728, 698), (692, 720, 724, 694), (709, 693, 721, 747), (696, 726, 735, 700), (727, 697, 701, 734), (697, 696, 700, 701), (692, 703, 741, 720), (722, 740, 702, 690), (690, 702, 703, 692), (700, 735, 743, 706), (734, 701, 707, 742), (701, 700, 706, 707), (704, 709, 747, 730), (732, 748, 708, 705), (705, 708, 709, 704), (746, 749, 713, 711), (748, 746, 711, 723), (722, 725, 715, 710), (721, 723, 711, 713), (725, 727, 717, 715), (742, 743, 728, 729), (710, 715, 714, 712), (740, 736, 739, 732), (715, 717, 716, 714), (736, 737, 738, 739), (745, 719, 718, 744), (742, 729, 719, 745), (737, 741, 730, 738), (718, 719, 729, 728), (714, 716, 726, 724), (744, 718, 728, 743), (712, 714, 724, 720), (749, 747, 721, 713), (716, 731, 735, 726), (727, 734, 733, 717), (717, 733, 731, 716), (748, 723, 721, 747), (712, 720, 741, 737), (722, 710, 736, 740), (710, 712, 737, 736), (731, 744, 743, 735), (734, 742, 745, 733), (733, 745, 744, 731), (734, 727, 725, 722, 740, 732, 730, 741, 720, 724, 726, 735, 743, 742), (732, 748, 747, 730), (738, 730, 747, 749), (732, 739, 746, 748), (739, 738, 749, 746), (759, 751, 754), (750, 763, 752, 753), (751, 750, 753, 754), (763, 755, 752), (759, 754, 758), (753, 752, 756, 757), (754, 753, 757, 758), (752, 755, 756), (759, 758, 762), (757, 756, 760, 761), (758, 757, 761, 762), (756, 755, 760), (759, 762, 751), (761, 760, 763, 750), (762, 761, 750, 751), (760, 755, 763), (769, 765, 767, 768), (809, 806, 824, 835), (795, 793, 769, 771), (793, 794, 765, 769), (773, 771, 770, 772), (800, 767, 765, 794), (813, 828, 830, 808), (806, 807, 829, 824), (771, 769, 768, 770), (796, 795, 771, 773), (810, 809, 835, 838), (811, 810, 838, 842), (797, 796, 773, 775), (775, 773, 772, 774), (777, 775, 774, 776), (798, 797, 775, 777), (812, 811, 842, 846), (813, 812, 846, 828), (801, 798, 777, 764), (764, 777, 776, 766), (808, 819, 791, 783), (792, 805, 790, 778), (805, 804, 789, 790), (819, 818, 788, 791), (818, 817, 787, 788), (804, 803, 786, 789), (803, 802, 785, 786), (817, 816, 784, 787), (799, 800, 782, 780), (792, 778, 783, 801), (807, 782, 781, 815), (814, 815, 781, 779), (816, 814, 779, 784), (802, 799, 780, 785), (770, 768, 799, 802), (766, 792, 801, 764), (768, 767, 800, 799), (772, 770, 802, 803), (774, 772, 803, 804), (776, 774, 804, 805), (766, 776, 805, 792), (783, 791, 798, 801), (791, 788, 797, 798), (788, 787, 796, 797), (787, 784, 795, 796), (782, 800, 794, 781), (779, 781, 794, 793), (784, 779, 793, 795), (834, 825, 814, 816), (825, 831, 815, 814), (829, 807, 815, 831), (837, 834, 816, 817), (841, 837, 817, 818), (845, 841, 818, 819), (830, 845, 819, 808), (778, 790, 812, 813), (790, 789, 811, 812), (789, 786, 810, 811), (786, 785, 809, 810), (780, 782, 807, 806), (778, 813, 808, 783), (785, 780, 806, 809), (827, 826, 823, 821), (879, 835, 824, 876), (865, 833, 827, 863), (863, 827, 821, 864), (839, 836, 832, 833), (870, 864, 821, 823), (846, 828, 830, 845), (883, 878, 830, 828), (829, 824, 825, 831), (876, 824, 829, 877), (833, 832, 826, 827), (824, 835, 834, 825), (866, 839, 833, 865), (880, 838, 835, 879), (881, 842, 838, 880), (867, 843, 839, 866), (835, 838, 837, 834), (843, 840, 836, 839), (847, 844, 840, 843), (868, 847, 843, 867), (882, 846, 842, 881), (838, 842, 841, 837), (883, 828, 846, 882), (871, 820, 847, 868), (820, 822, 844, 847), (842, 846, 845, 841), (878, 853, 861, 889), (862, 848, 860, 875), (875, 860, 859, 874), (889, 861, 858, 888), (888, 858, 857, 887), (874, 859, 856, 873), (873, 856, 855, 872), (887, 857, 854, 886), (869, 850, 852, 870), (862, 871, 853, 848), (877, 885, 851, 852), (884, 849, 851, 885), (886, 854, 849, 884), (872, 855, 850, 869), (832, 872, 869, 826), (822, 820, 871, 862), (826, 869, 870, 823), (836, 873, 872, 832), (840, 874, 873, 836), (844, 875, 874, 840), (822, 862, 875, 844), (853, 871, 868, 861), (861, 868, 867, 858), (858, 867, 866, 857), (857, 866, 865, 854), (852, 851, 864, 870), (849, 863, 864, 851), (854, 865, 863, 849), (834, 886, 884, 825), (825, 884, 885, 831), (829, 831, 885, 877), (837, 887, 886, 834), (841, 888, 887, 837), (845, 889, 888, 841), (830, 878, 889, 845), (848, 883, 882, 860), (860, 882, 881, 859), (859, 881, 880, 856), (856, 880, 879, 855), (850, 876, 877, 852), (848, 853, 878, 883), (855, 879, 876, 850), (895, 891, 893, 894), (935, 932, 950, 961), (921, 919, 895, 897), (919, 920, 891, 895), (899, 897, 896, 898), (926, 893, 891, 920), (939, 954, 956, 934), (932, 933, 955, 950), (897, 895, 894, 896), (922, 921, 897, 899), (936, 935, 961, 964), (937, 936, 964, 968), (923, 922, 899, 901), (901, 899, 898, 900), (903, 901, 900, 902), (924, 923, 901, 903), (938, 937, 968, 972), (939, 938, 972, 954), (927, 924, 903, 890), (890, 903, 902, 892), (934, 945, 917, 909), (918, 931, 916, 904), (931, 930, 915, 916), (945, 944, 914, 917), (944, 943, 913, 914), (930, 929, 912, 915), (929, 928, 911, 912), (943, 942, 910, 913), (925, 926, 908, 906), (918, 904, 909, 927), (933, 908, 907, 941), (940, 941, 907, 905), (942, 940, 905, 910), (928, 925, 906, 911), (896, 894, 925, 928), (892, 918, 927, 890), (894, 893, 926, 925), (898, 896, 928, 929), (900, 898, 929, 930), (902, 900, 930, 931), (892, 902, 931, 918), (909, 917, 924, 927), (917, 914, 923, 924), (914, 913, 922, 923), (913, 910, 921, 922), (908, 926, 920, 907), (905, 907, 920, 919), (910, 905, 919, 921), (960, 951, 940, 942), (951, 957, 941, 940), (955, 933, 941, 957), (963, 960, 942, 943), (967, 963, 943, 944), (971, 967, 944, 945), (956, 971, 945, 934), (904, 916, 938, 939), (916, 915, 937, 938), (915, 912, 936, 937), (912, 911, 935, 936), (906, 908, 933, 932), (904, 939, 934, 909), (911, 906, 932, 935), (953, 952, 949, 947), (1005, 961, 950, 1002), (991, 959, 953, 989), (989, 953, 947, 990), (965, 962, 958, 959), (996, 990, 947, 949), (972, 954, 956, 971), (1009, 1004, 956, 954), (955, 950, 951, 957), (1002, 950, 955, 1003), (959, 958, 952, 953), (950, 961, 960, 951), (992, 965, 959, 991), (1006, 964, 961, 1005), (1007, 968, 964, 1006), (993, 969, 965, 992), (961, 964, 963, 960), (969, 966, 962, 965), (973, 970, 966, 969), (994, 973, 969, 993), (1008, 972, 968, 1007), (964, 968, 967, 963), (1009, 954, 972, 1008), (997, 946, 973, 994), (946, 948, 970, 973), (968, 972, 971, 967), (1004, 979, 987, 1015), (988, 974, 986, 1001), (1001, 986, 985, 1000), (1015, 987, 984, 1014), (1014, 984, 983, 1013), (1000, 985, 982, 999), (999, 982, 981, 998), (1013, 983, 980, 1012), (995, 976, 978, 996), (988, 997, 979, 974), (1003, 1011, 977, 978), (1010, 975, 977, 1011), (1012, 980, 975, 1010), (998, 981, 976, 995), (958, 998, 995, 952), (948, 946, 997, 988), (952, 995, 996, 949), (962, 999, 998, 958), (966, 1000, 999, 962), (970, 1001, 1000, 966), (948, 988, 1001, 970), (979, 997, 994, 987), (987, 994, 993, 984), (984, 993, 992, 983), (983, 992, 991, 980), (978, 977, 990, 996), (975, 989, 990, 977), (980, 991, 989, 975), (960, 1012, 1010, 951), (951, 1010, 1011, 957), (955, 957, 1011, 1003), (963, 1013, 1012, 960), (967, 1014, 1013, 963), (971, 1015, 1014, 967), (956, 1004, 1015, 971), (974, 1009, 1008, 986), (986, 1008, 1007, 985), (985, 1007, 1006, 982), (982, 1006, 1005, 981), (976, 1002, 1003, 978), (974, 979, 1004, 1009), (981, 1005, 1002, 976), (1025, 1017, 1020), (1016, 1029, 1018, 1019), (1017, 1016, 1019, 1020), (1029, 1021, 1018), (1025, 1020, 1024), (1019, 1018, 1022, 1023), (1020, 1019, 1023, 1024), (1018, 1021, 1022), (1025, 1024, 1028), (1023, 1022, 1026, 1027), (1024, 1023, 1027, 1028), (1022, 1021, 1026), (1025, 1028, 1017), (1027, 1026, 1029, 1016), (1028, 1027, 1016, 1017), (1026, 1021, 1029), (1048, 1031, 1033, 1049), (1088, 1063, 1031, 1048), (1062, 1030, 1035, 1065), (1061, 1033, 1031, 1063), (1065, 1035, 1037, 1067), (1030, 1032, 1034, 1035), (1080, 1072, 1045, 1042), (1035, 1034, 1036, 1037), (1042, 1045, 1044, 1043), (1047, 1046, 1038, 1039), (1082, 1047, 1039, 1069), (1043, 1044, 1070, 1081), (1038, 1068, 1069, 1039), (1034, 1064, 1066, 1036), (1046, 1083, 1068, 1038), (1032, 1060, 1064, 1034), (1049, 1033, 1061, 1087), (1036, 1066, 1075, 1040), (1067, 1037, 1041, 1074), (1037, 1036, 1040, 1041), (1032, 1043, 1081, 1060), (1062, 1080, 1042, 1030), (1030, 1042, 1043, 1032), (1040, 1075, 1083, 1046), (1074, 1041, 1047, 1082), (1041, 1040, 1046, 1047), (1044, 1049, 1087, 1070), (1072, 1088, 1048, 1045), (1045, 1048, 1049, 1044), (1086, 1089, 1053, 1051), (1088, 1086, 1051, 1063), (1062, 1065, 1055, 1050), (1061, 1063, 1051, 1053), (1065, 1067, 1057, 1055), (1082, 1083, 1068, 1069), (1050, 1055, 1054, 1052), (1080, 1076, 1079, 1072), (1055, 1057, 1056, 1054), (1076, 1077, 1078, 1079), (1085, 1059, 1058, 1084), (1082, 1069, 1059, 1085), (1077, 1081, 1070, 1078), (1058, 1059, 1069, 1068), (1054, 1056, 1066, 1064), (1084, 1058, 1068, 1083), (1052, 1054, 1064, 1060), (1089, 1087, 1061, 1053), (1056, 1071, 1075, 1066), (1067, 1074, 1073, 1057), (1057, 1073, 1071, 1056), (1088, 1063, 1061, 1087), (1052, 1060, 1081, 1077), (1062, 1050, 1076, 1080), (1050, 1052, 1077, 1076), (1071, 1084, 1083, 1075), (1074, 1082, 1085, 1073), (1073, 1085, 1084, 1071), (1074, 1067, 1065, 1062, 1080, 1072, 1070, 1081, 1060, 1064, 1066, 1075, 1083, 1082), (1072, 1088, 1087, 1070), (1078, 1070, 1087, 1089), (1072, 1079, 1086, 1088), (1079, 1078, 1089, 1086), (1090, 1091, 1093, 1092), (1148, 1149, 1091, 1090), (1093, 1091, 1124, 1125), (1092, 1146, 1148, 1090), (1092, 1093, 1147, 1146), (1094, 1152, 1156, 1096), (1147, 1093, 1095, 1153), (1091, 1149, 1152, 1094), (1157, 1097, 1099, 1161), (1153, 1095, 1097, 1157), (1095, 1094, 1096, 1097), (1097, 1096, 1098, 1099), (1096, 1156, 1160, 1098), (1164, 1100, 1101, 1167), (1098, 1160, 1163, 1128), (1161, 1099, 1100, 1164), (1099, 1098, 1128, 1100), (1167, 1101, 1103, 1171), (1128, 1163, 1166, 1129), (1101, 1129, 1102, 1103), (1129, 1166, 1170, 1102), (1175, 1105, 1107, 1179), (1102, 1170, 1174, 1104), (1171, 1103, 1105, 1175), (1103, 1102, 1104, 1105), (1107, 1106, 1108, 1109), (1105, 1104, 1106, 1107), (1104, 1174, 1178, 1106), (1182, 1183, 1113, 1112), (1106, 1178, 1182, 1108), (1179, 1107, 1109, 1183), (1113, 1111, 1115, 1117), (1108, 1182, 1112, 1110), (1183, 1109, 1111, 1113), (1108, 1110, 1132, 1130), (1116, 1117, 1195, 1192), (1111, 1110, 1114, 1115), (1112, 1113, 1117, 1116), (1110, 1112, 1116, 1114), (1114, 1116, 1192, 1118), (1117, 1115, 1119, 1195), (1114, 1118, 1136, 1134), (1195, 1119, 1121, 1199), (1119, 1118, 1120, 1121), (1118, 1192, 1198, 1120), (1203, 1123, 1122, 1202), (1120, 1198, 1202, 1122), (1199, 1121, 1123, 1203), (1120, 1122, 1140, 1138), (1125, 1124, 1126, 1127), (1091, 1094, 1126, 1124), (1094, 1095, 1127, 1126), (1095, 1093, 1125, 1127), (1100, 1128, 1129, 1101), (1131, 1130, 1132, 1133), (1110, 1111, 1133, 1132), (1111, 1109, 1131, 1133), (1109, 1108, 1130, 1131), (1135, 1134, 1136, 1137), (1118, 1119, 1137, 1136), (1119, 1115, 1135, 1137), (1115, 1114, 1134, 1135), (1139, 1138, 1140, 1141), (1122, 1123, 1141, 1140), (1123, 1121, 1139, 1141), (1121, 1120, 1138, 1139), (1142, 1144, 1145, 1143), (1148, 1142, 1143, 1149), (1145, 1205, 1204, 1143), (1144, 1142, 1148, 1146), (1146, 1148, 1149, 1147), (1144, 1146, 1147, 1145), (1150, 1154, 1156, 1152), (1149, 1152, 1153, 1147), (1147, 1153, 1151, 1145), (1143, 1150, 1152, 1149), (1157, 1161, 1159, 1155), (1153, 1157, 1155, 1151), (1151, 1155, 1154, 1150), (1152, 1156, 1157, 1153), (1160, 1163, 1164, 1161), (1155, 1159, 1158, 1154), (1156, 1160, 1161, 1157), (1154, 1158, 1160, 1156), (1164, 1167, 1165, 1162), (1158, 1208, 1163, 1160), (1161, 1164, 1162, 1159), (1159, 1162, 1208, 1158), (1167, 1171, 1169, 1165), (1163, 1166, 1167, 1164), (1208, 1209, 1166, 1163), (1170, 1174, 1175, 1171), (1165, 1169, 1168, 1209), (1166, 1170, 1171, 1167), (1209, 1168, 1170, 1166), (1175, 1179, 1177, 1173), (1168, 1172, 1174, 1170), (1171, 1175, 1173, 1169), (1169, 1173, 1172, 1168), (1177, 1181, 1180, 1176), (1173, 1177, 1176, 1172), (1174, 1178, 1179, 1175), (1172, 1176, 1178, 1174), (1182, 1186, 1187, 1183), (1178, 1182, 1183, 1179), (1176, 1180, 1182, 1178), (1179, 1183, 1181, 1177), (1187, 1191, 1189, 1185), (1180, 1184, 1186, 1182), (1183, 1187, 1185, 1181), (1180, 1210, 1212, 1184), (1190, 1192, 1195, 1191), (1185, 1189, 1188, 1184), (1186, 1190, 1191, 1187), (1184, 1188, 1190, 1186), (1188, 1193, 1192, 1190), (1191, 1195, 1194, 1189), (1188, 1214, 1216, 1193), (1195, 1199, 1197, 1194), (1198, 1202, 1203, 1199), (1194, 1197, 1196, 1193), (1192, 1198, 1199, 1195), (1193, 1196, 1198, 1192), (1203, 1202, 1200, 1201), (1196, 1200, 1202, 1198), (1199, 1203, 1201, 1197), (1196, 1218, 1220, 1200), (1205, 1207, 1206, 1204), (1143, 1204, 1206, 1150), (1150, 1206, 1207, 1151), (1151, 1207, 1205, 1145), (1162, 1165, 1209, 1208), (1211, 1213, 1212, 1210), (1184, 1212, 1213, 1185), (1185, 1213, 1211, 1181), (1181, 1211, 1210, 1180), (1215, 1217, 1216, 1214), (1193, 1216, 1217, 1194), (1194, 1217, 1215, 1189), (1189, 1215, 1214, 1188), (1219, 1221, 1220, 1218), (1200, 1220, 1221, 1201), (1201, 1221, 1219, 1197), (1197, 1219, 1218, 1196), (1229, 1223, 1225, 1228), (1234, 1228, 1226, 1237), (1236, 1227, 1229, 1235), (1227, 1233, 1223, 1229), (1242, 1235, 1234, 1243), (1231, 1225, 1223, 1233), (1272, 1271, 1232, 1230), (1224, 1230, 1232, 1222), (1226, 1231, 1248, 1247), (1228, 1225, 1231, 1226), (1235, 1229, 1228, 1234), (1226, 1227, 1236, 1237), (1244, 1236, 1235, 1242), (1243, 1234, 1237, 1245), (1240, 1238, 1268, 1272), (1271, 1267, 1239, 1241), (1245, 1244, 1267, 1268), (1241, 1239, 1238, 1240), (1222, 1241, 1240, 1224), (1232, 1271, 1241, 1222), (1224, 1240, 1272, 1230), (1237, 1236, 1244, 1245), (1238, 1243, 1245, 1268), (1267, 1244, 1242, 1239), (1239, 1242, 1243, 1238), (1248, 1249, 1286, 1283), (1227, 1226, 1247, 1246), (1231, 1233, 1249, 1248), (1233, 1227, 1246, 1249), (1247, 1248, 1283, 1282), (1249, 1246, 1284, 1286), (1246, 1247, 1282, 1284), (1257, 1256, 1253, 1251), (1262, 1265, 1254, 1256), (1264, 1263, 1257, 1255), (1255, 1257, 1251, 1261), (1274, 1275, 1262, 1263), (1259, 1261, 1251, 1253), (1272, 1258, 1260, 1271), (1252, 1250, 1260, 1258), (1254, 1279, 1280, 1259), (1256, 1254, 1259, 1253), (1263, 1262, 1256, 1257), (1254, 1265, 1264, 1255), (1276, 1274, 1263, 1264), (1275, 1277, 1265, 1262), (1270, 1272, 1268, 1266), (1271, 1273, 1269, 1267), (1277, 1268, 1267, 1276), (1273, 1270, 1266, 1269), (1250, 1252, 1270, 1273), (1260, 1250, 1273, 1271), (1252, 1258, 1272, 1270), (1268, 1272, 1271, 1267), (1265, 1277, 1276, 1264), (1266, 1268, 1277, 1275), (1267, 1269, 1274, 1276), (1269, 1266, 1275, 1274), (1280, 1283, 1286, 1281), (1255, 1278, 1279, 1254), (1259, 1280, 1281, 1261), (1261, 1281, 1278, 1255), (1279, 1282, 1283, 1280), (1281, 1286, 1284, 1278), (1278, 1284, 1282, 1279), (1283, 1285, 1284, 1286), (1284, 1285, 1282), (1282, 1285, 1283), (1287, 1308, 1290, 1309), (1309, 1290, 1289, 1288), (1288, 1289, 1307, 1306), (1287, 1309, 1288, 1306), (1290, 1308, 1307, 1289), (1312, 1291, 1292, 1293), (1287, 1306, 1310, 1291), (1308, 1287, 1291, 1312), (1314, 1293, 1316, 1295), (1311, 1312, 1293, 1314), (1291, 1310, 1313, 1292), (1292, 1313, 1294, 1315), (1293, 1292, 1315, 1316), (1313, 1314, 1295, 1294), (1318, 1296, 1321, 1297), (1294, 1295, 1296, 1318), (1295, 1316, 1319, 1296), (1315, 1294, 1318, 1317), (1321, 1322, 1300, 1299), (1296, 1319, 1322, 1321), (1317, 1318, 1297, 1320), (1300, 1323, 1324, 1326), (1320, 1297, 1298, 1323), (1322, 1320, 1323, 1300), (1297, 1321, 1299, 1298), (1301, 1326, 1330, 1329), (1298, 1299, 1301, 1325), (1299, 1300, 1326, 1301), (1323, 1298, 1325, 1324), (1329, 1330, 1332, 1303), (1325, 1301, 1329, 1328), (1332, 1331, 1304, 1334), (1327, 1328, 1302, 1331), (1328, 1329, 1303, 1302), (1333, 1305, 1334, 1304), (1302, 1303, 1305, 1333), (1303, 1332, 1334, 1305), (1331, 1302, 1333, 1304), (1307, 1308, 1312, 1311), (1306, 1307, 1311, 1310), (1310, 1311, 1314, 1313), (1316, 1315, 1317, 1319), (1319, 1317, 1320, 1322), (1324, 1325, 1328, 1327), (1326, 1324, 1327, 1330), (1330, 1327, 1331, 1332), (1335, 1369, 1371, 1337), (1336, 1340, 1368, 1337), (1340, 1338, 1339, 1368), (1338, 1367, 1335, 1339), (1336, 1367, 1338, 1340), (1368, 1339, 1335, 1337), (1371, 1343, 1342, 1370), (1336, 1370, 1341, 1367), (1337, 1371, 1370, 1336), (1367, 1341, 1369, 1335), (1373, 1375, 1345, 1343), (1341, 1372, 1373, 1369), (1369, 1373, 1343, 1371), (1370, 1342, 1372, 1341), (1345, 1348, 1346, 1344), (1342, 1344, 1374, 1372), (1343, 1345, 1344, 1342), (1376, 1350, 1351, 1347), (1374, 1376, 1347, 1375), (1375, 1347, 1348, 1345), (1344, 1346, 1376, 1374), (1351, 1355, 1356, 1352), (1347, 1351, 1352, 1348), (1346, 1349, 1350, 1376), (1348, 1352, 1349, 1346), (1356, 1358, 1357, 1353), (1349, 1353, 1354, 1350), (1352, 1356, 1353, 1349), (1350, 1354, 1355, 1351), (1378, 1360, 1380, 1358), (1354, 1377, 1378, 1355), (1355, 1378, 1358, 1356), (1353, 1357, 1377, 1354), (1360, 1363, 1381, 1380), (1357, 1379, 1359, 1377), (1358, 1380, 1379, 1357), (1377, 1359, 1360, 1378), (1381, 1366, 1382, 1361), (1379, 1361, 1362, 1359), (1380, 1381, 1361, 1379), (1359, 1362, 1363, 1360), (1364, 1382, 1366, 1365), (1362, 1364, 1365, 1363), (1363, 1365, 1366, 1381), (1361, 1382, 1364, 1362), (1372, 1374, 1375, 1373), (1383, 1385, 1389, 1411), (1384, 1385, 1387, 1410), (1410, 1387, 1409, 1386), (1386, 1409, 1383, 1408), (1384, 1410, 1386, 1408), (1387, 1385, 1383, 1409), (1389, 1412, 1415, 1390), (1384, 1408, 1388, 1412), (1385, 1384, 1412, 1389), (1408, 1383, 1411, 1388), (1414, 1390, 1419, 1417), (1388, 1411, 1414, 1413), (1411, 1389, 1390, 1414), (1412, 1388, 1413, 1415), (1419, 1418, 1391, 1420), (1390, 1415, 1418, 1419), (1392, 1393, 1395, 1421), (1416, 1417, 1393, 1392), (1417, 1419, 1420, 1393), (1418, 1416, 1392, 1391), (1395, 1396, 1399, 1398), (1393, 1420, 1396, 1395), (1391, 1392, 1421, 1394), (1420, 1391, 1394, 1396), (1399, 1422, 1423, 1425), (1394, 1421, 1397, 1422), (1396, 1394, 1422, 1399), (1421, 1395, 1398, 1397), (1424, 1425, 1403, 1402), (1397, 1398, 1424, 1400), (1398, 1399, 1425, 1424), (1422, 1397, 1400, 1423), (1402, 1403, 1428, 1427), (1423, 1400, 1401, 1426), (1425, 1423, 1426, 1403), (1400, 1424, 1402, 1401), (1428, 1404, 1406, 1430), (1426, 1401, 1405, 1404), (1403, 1426, 1404, 1428), (1401, 1402, 1427, 1405), (1429, 1407, 1430, 1406), (1405, 1427, 1407, 1429), (1427, 1428, 1430, 1407), (1404, 1405, 1429, 1406), (1415, 1413, 1416, 1418), (1413, 1414, 1417, 1416), (1455, 1457, 1459, 1431), (1456, 1434, 1435, 1431), (1434, 1432, 1433, 1435), (1432, 1454, 1455, 1433), (1456, 1454, 1432, 1434), (1435, 1433, 1455, 1431), (1456, 1458, 1436, 1454), (1431, 1459, 1458, 1456), (1454, 1436, 1457, 1455), (1438, 1463, 1439, 1461), (1436, 1437, 1438, 1457), (1457, 1438, 1461, 1459), (1458, 1460, 1437, 1436), (1439, 1441, 1440, 1464), (1460, 1464, 1462, 1437), (1461, 1439, 1464, 1460), (1437, 1462, 1463, 1438), (1465, 1468, 1442, 1466), (1463, 1466, 1441, 1439), (1464, 1440, 1465, 1462), (1442, 1444, 1445, 1469), (1466, 1442, 1469, 1441), (1440, 1467, 1468, 1465), (1441, 1469, 1467, 1440), (1445, 1472, 1446, 1443), (1467, 1443, 1470, 1468), (1469, 1445, 1443, 1467), (1468, 1470, 1444, 1442), (1470, 1447, 1471, 1444), (1444, 1471, 1472, 1445), (1443, 1446, 1447, 1470), (1474, 1477, 1450, 1475), (1446, 1448, 1473, 1447), (1472, 1475, 1448, 1446), (1447, 1473, 1474, 1471), (1450, 1478, 1451, 1449), (1448, 1449, 1476, 1473), (1475, 1450, 1449, 1448), (1452, 1451, 1478, 1453), (1476, 1452, 1453, 1477), (1477, 1453, 1478, 1450), (1449, 1451, 1452, 1476), (1459, 1461, 1460, 1458), (1462, 1465, 1466, 1463), (1471, 1474, 1475, 1472), (1473, 1476, 1477, 1474), (1479, 1481, 1484, 1483), (1480, 1481, 1482, 1502), (1502, 1482, 1501, 1500), (1500, 1501, 1479, 1499), (1480, 1502, 1500, 1499), (1482, 1481, 1479, 1501), (1484, 1504, 1485, 1507), (1480, 1499, 1503, 1504), (1481, 1480, 1504, 1484), (1499, 1479, 1483, 1503), (1506, 1507, 1489, 1487), (1503, 1483, 1506, 1505), (1483, 1484, 1507, 1506), (1504, 1503, 1505, 1485), (1489, 1488, 1508, 1509), (1485, 1505, 1486, 1488), (1507, 1485, 1488, 1489), (1505, 1506, 1487, 1486), (1490, 1491, 1512, 1511), (1486, 1487, 1491, 1490), (1487, 1489, 1509, 1491), (1488, 1486, 1490, 1508), (1491, 1509, 1513, 1512), (1508, 1490, 1511, 1510), (1516, 1492, 1517, 1493), (1510, 1511, 1514, 1492), (1513, 1510, 1492, 1516), (1519, 1493, 1522, 1521), (1515, 1516, 1493, 1519), (1492, 1514, 1518, 1517), (1521, 1522, 1524, 1496), (1517, 1518, 1494, 1520), (1493, 1517, 1520, 1522), (1518, 1519, 1521, 1494), (1524, 1495, 1525, 1498), (1520, 1494, 1523, 1495), (1522, 1520, 1495, 1524), (1494, 1521, 1496, 1523), (1497, 1526, 1498, 1525), (1523, 1496, 1526, 1497), (1496, 1524, 1498, 1526), (1495, 1523, 1497, 1525), (1512, 1513, 1516, 1515), (1509, 1508, 1510, 1513), (1511, 1512, 1515, 1514), (1514, 1515, 1519, 1518), (1548, 1530, 1532, 1550), (1549, 1553, 1528, 1550), (1553, 1551, 1552, 1528), (1551, 1527, 1548, 1552), (1549, 1527, 1551, 1553), (1528, 1552, 1548, 1550), (1532, 1556, 1555, 1531), (1549, 1531, 1529, 1527), (1550, 1532, 1531, 1549), (1527, 1529, 1530, 1548), (1533, 1557, 1558, 1556), (1529, 1554, 1533, 1530), (1530, 1533, 1556, 1532), (1531, 1555, 1554, 1529), (1558, 1536, 1559, 1535), (1555, 1535, 1534, 1554), (1556, 1558, 1535, 1555), (1554, 1534, 1557, 1533), (1534, 1560, 1561, 1557), (1557, 1561, 1536, 1558), (1535, 1559, 1560, 1534), (1561, 1564, 1565, 1536), (1536, 1565, 1562, 1559), (1568, 1539, 1569, 1566), (1562, 1566, 1537, 1563), (1563, 1537, 1567, 1564), (1570, 1542, 1543, 1539), (1537, 1538, 1570, 1567), (1567, 1570, 1539, 1568), (1566, 1569, 1538, 1537), (1542, 1544, 1545, 1543), (1569, 1540, 1541, 1538), (1539, 1543, 1540, 1569), (1538, 1541, 1542, 1570), (1545, 1547, 1573, 1571), (1540, 1571, 1572, 1541), (1543, 1545, 1571, 1540), (1541, 1572, 1544, 1542), (1546, 1573, 1547, 1574), (1572, 1546, 1574, 1544), (1544, 1574, 1547, 1545), (1571, 1573, 1546, 1572), (1560, 1563, 1564, 1561), (1564, 1567, 1568, 1565), (1559, 1562, 1563, 1560), (1565, 1568, 1566, 1562), (1635, 1634, 1578, 1579), (1618, 1615, 1665, 1676), (1640, 1636, 1582, 1595), (1598, 1599, 1576, 1580), (1614, 1602, 1583, 1594), (1643, 1645, 1576, 1599), (1602, 1598, 1580, 1583), (1632, 1593, 1581, 1617), (1636, 1635, 1579, 1582), (1615, 1616, 1670, 1665), (1623, 1618, 1676, 1698), (1620, 1619, 1679, 1683), (1606, 1605, 1585, 1587), (1638, 1637, 1584, 1586), (1639, 1638, 1586, 1588), (1609, 1606, 1587, 1589), (1621, 1620, 1683, 1687), (1622, 1621, 1687, 1691), (1610, 1609, 1589, 1591), (1601, 1610, 1591, 1575), (1624, 1622, 1691, 1669), (1575, 1591, 1589, 1650, 1657, 1639, 1588, 1590, 1577, 1592), (1624, 1669, 1593, 1632), (1619, 1623, 1698, 1679), (1605, 1614, 1594, 1585), (1637, 1640, 1595, 1584), (1584, 1595, 1613, 1604), (1577, 1596, 1612, 1592), (1577, 1590, 1611, 1596), (1617, 1631, 1610, 1601), (1631, 1630, 1609, 1610), (1590, 1588, 1608, 1611), (1588, 1586, 1607, 1608), (1586, 1584, 1604, 1607), (1595, 1582, 1603, 1613), (1579, 1578, 1600, 1597), (1592, 1612, 1601, 1575), (1627, 1625, 1598, 1602), (1644, 1643, 1599, 1626), (1633, 1627, 1602, 1614), (1625, 1626, 1599, 1598), (1582, 1579, 1597, 1603), (1666, 1672, 1626, 1625), (1697, 1675, 1627, 1633), (1747, 1644, 1626, 1672), (1675, 1666, 1625, 1627), (1682, 1678, 1628, 1629), (1686, 1682, 1629, 1630), (1690, 1686, 1630, 1631), (1581, 1690, 1631, 1617), (1678, 1697, 1633, 1628), (1604, 1613, 1623, 1619), (1596, 1624, 1632, 1612), (1596, 1611, 1622, 1624), (1611, 1608, 1621, 1622), (1608, 1607, 1620, 1621), (1607, 1604, 1619, 1620), (1613, 1603, 1618, 1623), (1597, 1600, 1616, 1615), (1612, 1632, 1617, 1601), (1603, 1597, 1615, 1618), (1670, 1616, 1642, 1739), (1616, 1600, 1641, 1642), (1655, 1658, 1640, 1637), (1657, 1656, 1638, 1639), (1656, 1655, 1637, 1638), (1654, 1653, 1635, 1636), (1600, 1578, 1634, 1641), (1658, 1654, 1636, 1640), (1653, 1652, 1634, 1635), (1580, 1576, 1645, 1646), (1594, 1583, 1647, 1651), (1583, 1580, 1646, 1647), (1587, 1585, 1648, 1649), (1589, 1587, 1649, 1650), (1585, 1594, 1651, 1648), (1764, 1660, 1644, 1747), (1660, 1659, 1643, 1644), (1659, 1652, 1645, 1643), (1641, 1634, 1652, 1659), (1642, 1641, 1659, 1660), (1739, 1642, 1660, 1764), (1646, 1645, 1652, 1653), (1651, 1647, 1654, 1658), (1647, 1646, 1653, 1654), (1649, 1648, 1655, 1656), (1650, 1649, 1656, 1657), (1648, 1651, 1658, 1655), (1738, 1667, 1664, 1737), (1721, 1676, 1665, 1718), (1744, 1696, 1673, 1740), (1701, 1668, 1662, 1702), (1717, 1695, 1674, 1705), (1748, 1702, 1662, 1750), (1705, 1674, 1668, 1701), (1735, 1720, 1671, 1694), (1740, 1673, 1667, 1738), (1718, 1665, 1670, 1719), (1726, 1698, 1676, 1721), (1723, 1683, 1679, 1722), (1709, 1684, 1680, 1708), (1742, 1681, 1677, 1741), (1743, 1685, 1681, 1742), (1712, 1688, 1684, 1709), (1724, 1687, 1683, 1723), (1725, 1691, 1687, 1724), (1713, 1692, 1688, 1712), (1704, 1661, 1692, 1713), (1727, 1669, 1691, 1725), (1661, 1693, 1663, 1689, 1685, 1743, 1762, 1755, 1688, 1692), (1727, 1735, 1694, 1669), (1722, 1679, 1698, 1726), (1708, 1680, 1695, 1717), (1741, 1677, 1696, 1744), (1677, 1707, 1716, 1696), (1663, 1693, 1715, 1699), (1663, 1699, 1714, 1689), (1720, 1704, 1713, 1734), (1734, 1713, 1712, 1733), (1689, 1714, 1711, 1685), (1685, 1711, 1710, 1681), (1681, 1710, 1707, 1677), (1696, 1716, 1706, 1673), (1667, 1700, 1703, 1664), (1693, 1661, 1704, 1715), (1730, 1705, 1701, 1728), (1749, 1729, 1702, 1748), (1736, 1717, 1705, 1730), (1728, 1701, 1702, 1729), (1673, 1706, 1700, 1667), (1666, 1728, 1729, 1672), (1697, 1736, 1730, 1675), (1747, 1672, 1729, 1749), (1675, 1730, 1728, 1666), (1682, 1732, 1731, 1678), (1686, 1733, 1732, 1682), (1690, 1734, 1733, 1686), (1671, 1720, 1734, 1690), (1678, 1731, 1736, 1697), (1707, 1722, 1726, 1716), (1699, 1715, 1735, 1727), (1699, 1727, 1725, 1714), (1714, 1725, 1724, 1711), (1711, 1724, 1723, 1710), (1710, 1723, 1722, 1707), (1716, 1726, 1721, 1706), (1700, 1718, 1719, 1703), (1715, 1704, 1720, 1735), (1706, 1721, 1718, 1700), (1670, 1739, 1746, 1719), (1719, 1746, 1745, 1703), (1760, 1741, 1744, 1763), (1762, 1743, 1742, 1761), (1761, 1742, 1741, 1760), (1759, 1740, 1738, 1758), (1703, 1745, 1737, 1664), (1763, 1744, 1740, 1759), (1758, 1738, 1737, 1757), (1668, 1751, 1750, 1662), (1695, 1756, 1752, 1674), (1674, 1752, 1751, 1668), (1684, 1754, 1753, 1680), (1688, 1755, 1754, 1684), (1680, 1753, 1756, 1695), (1764, 1747, 1749, 1766), (1766, 1749, 1748, 1765), (1765, 1748, 1750, 1757), (1745, 1765, 1757, 1737), (1746, 1766, 1765, 1745), (1739, 1764, 1766, 1746), (1751, 1758, 1757, 1750), (1756, 1763, 1759, 1752), (1752, 1759, 1758, 1751), (1754, 1761, 1760, 1753), (1755, 1762, 1761, 1754), (1753, 1760, 1763, 1756)])
me_cube_003.polygons.foreach_set('use_smooth', [0, 0, 0, 0, 0, 0, 0, 0, 0, 0, 0, 0, 0, 0, 0, 0, 0, 0, 0, 0, 0, 0, 0, 0, 0, 0, 0, 0, 0, 0, 0, 0, 0, 0, 0, 0, 0, 0, 0, 0, 0, 0, 0, 0, 0, 0, 0, 0, 0, 0, 0, 0, 0, 0, 0, 0, 0, 0, 0, 0, 0, 0, 0, 0, 0, 0, 0, 0, 0, 0, 0, 0, 0, 0, 0, 0, 0, 0, 0, 0, 0, 0, 0, 0, 0, 0, 0, 0, 0, 0, 0, 0, 0, 0, 0, 0, 0, 0, 0, 0, 0, 0, 0, 0, 0, 0, 0, 0, 0, 0, 0, 0, 0, 0, 0, 0, 0, 0, 0, 0, 0, 0, 0, 0, 0, 0, 0, 0, 0, 0, 0, 0, 0, 0, 0, 0, 0, 0, 0, 0, 0, 0, 0, 0, 0, 0, 0, 0, 0, 0, 0, 0, 0, 0, 0, 0, 0, 0, 0, 0, 0, 0, 0, 0, 0, 0, 0, 0, 0, 0, 0, 0, 0, 0, 0, 0, 0, 0, 0, 0, 0, 0, 0, 0, 0, 0, 0, 0, 0, 0, 0, 0, 0, 1, 1, 1, 1, 1, 1, 1, 1, 1, 1, 1, 1, 1, 1, 1, 1, 1, 1, 1, 1, 1, 1, 1, 1, 1, 1, 1, 1, 1, 1, 1, 1, 1, 1, 1, 1, 1, 1, 1, 1, 1, 1, 1, 1, 1, 1, 1, 1, 1, 1, 1, 1, 1, 1, 1, 1, 1, 1, 1, 1, 1, 1, 1, 1, 1, 1, 1, 1, 1, 1, 1, 1, 1, 1, 1, 1, 1, 1, 1, 1, 1, 1, 1, 1, 1, 1, 1, 1, 1, 1, 1, 1, 1, 1, 1, 1, 1, 1, 1, 1, 1, 1, 1, 1, 1, 1, 1, 1, 1, 1, 1, 1, 1, 1, 1, 1, 1, 1, 1, 1, 1, 1, 1, 1, 1, 1, 1, 1, 1, 1, 1, 1, 1, 1, 1, 1, 1, 1, 1, 1, 1, 1, 1, 1, 1, 1, 1, 1, 1, 1, 1, 1, 1, 1, 1, 1, 1, 1, 1, 1, 1, 1, 1, 1, 1, 1, 1, 1, 1, 1, 1, 1, 1, 1, 1, 1, 1, 1, 1, 1, 1, 1, 1, 1, 1, 1, 1, 1, 1, 1, 1, 1, 1, 1, 1, 1, 1, 1, 1, 1, 1, 1, 1, 1, 1, 1, 1, 1, 1, 1, 1, 1, 1, 1, 1, 1, 1, 1, 1, 1, 1, 1, 1, 1, 1, 1, 1, 1, 1, 1, 1, 1, 1, 1, 1, 1, 1, 1, 1, 1, 1, 1, 1, 1, 1, 1, 1, 1, 1, 1, 1, 1, 1, 1, 1, 1, 1, 1, 1, 1, 1, 1, 1, 1, 1, 1, 1, 1, 1, 1, 1, 1, 1, 1, 1, 1, 1, 1, 1, 1, 1, 1, 1, 1, 1, 1, 1, 1, 1, 1, 1, 1, 1, 1, 1, 1, 1, 1, 1, 1, 1, 1, 1, 1, 1, 1, 1, 1, 1, 1, 1, 1, 1, 1, 1, 1, 1, 1, 1, 1, 1, 1, 1, 1, 1, 1, 1, 1, 1, 1, 1, 1, 1, 1, 1, 1, 1, 1, 1, 1, 1, 1, 1, 1, 1, 1, 0, 0, 0, 0, 0, 0, 0, 0, 0, 0, 0, 0, 0, 0, 0, 0, 0, 0, 0, 0, 0, 0, 0, 0, 0, 0, 0, 0, 0, 0, 0, 0, 0, 0, 0, 0, 0, 0, 0, 0, 0, 0, 0, 0, 0, 0, 0, 0, 0, 0, 0, 0, 0, 0, 0, 0, 0, 0, 0, 0, 0, 0, 0, 0, 0, 0, 0, 0, 0, 0, 0, 0, 0, 0, 0, 0, 0, 0, 0, 0, 0, 0, 0, 0, 0, 0, 0, 0, 0, 0, 0, 0, 0, 0, 0, 0, 0, 0, 0, 0, 0, 0, 0, 0, 0, 0, 0, 0, 0, 0, 0, 0, 0, 0, 0, 0, 0, 0, 0, 0, 0, 0, 0, 0, 0, 0, 0, 0, 0, 0, 0, 0, 0, 0, 0, 0, 0, 0, 0, 0, 0, 0, 0, 0, 0, 0, 0, 0, 0, 0, 0, 0, 0, 0, 0, 0, 0, 0, 0, 0, 0, 0, 0, 0, 0, 0, 0, 0, 1, 1, 1, 1, 1, 1, 1, 1, 1, 1, 1, 1, 1, 1, 1, 1, 1, 1, 1, 1, 1, 1, 1, 1, 1, 1, 1, 1, 1, 1, 1, 1, 1, 1, 1, 1, 1, 1, 1, 1, 1, 1, 1, 1, 1, 1, 1, 1, 1, 1, 1, 1, 1, 1, 1, 1, 1, 1, 1, 1, 1, 1, 0, 0, 0, 0, 0, 0, 0, 0, 0, 0, 0, 0, 0, 0, 0, 0, 0, 0, 0, 0, 0, 0, 0, 0, 0, 0, 0, 0, 0, 0, 0, 0, 0, 0, 0, 0, 0, 0, 0, 0, 0, 0, 0, 0, 0, 0, 0, 0, 0, 0, 0, 0, 0, 0, 0, 0, 0, 0, 0, 0, 0, 0, 0, 0, 0, 0, 0, 0, 0, 0, 0, 0, 0, 0, 0, 0, 0, 0, 0, 0, 0, 0, 0, 0, 0, 0, 0, 0, 0, 0, 0, 0, 0, 0, 0, 0, 0, 0, 0, 0, 0, 0, 0, 0, 0, 0, 0, 0, 0, 0, 0, 0, 0, 0, 0, 0, 0, 0, 0, 0, 0, 0, 0, 0, 0, 0, 0, 0, 0, 0, 0, 0, 0, 0, 0, 0, 0, 0, 0, 0, 0, 0, 0, 0, 0, 0, 0, 0, 0, 0, 0, 0, 0, 0, 0, 0, 0, 0, 0, 0, 0, 0, 0, 0, 0, 0, 0, 0, 0, 0, 0, 0, 0, 0, 0, 0, 0, 0, 0, 0, 0, 0, 0, 0, 0, 0, 0, 0, 0, 0, 0, 0, 0, 0, 0, 0, 0, 0, 0, 0, 0, 0, 0, 0, 0, 0, 0, 0, 0, 0, 0, 0, 0, 0, 0, 0, 0, 0, 0, 0, 0, 0, 0, 0, 0, 0, 0, 0, 0, 0, 0, 0, 0, 0, 0, 0, 0, 0, 0, 0, 0, 0, 0, 0, 0, 0, 0, 0, 0, 0, 0, 0, 0, 0, 0, 0, 0, 0, 0, 0, 0, 0, 0, 0, 0, 0, 0, 0, 0, 0, 0, 0, 0, 0, 0, 0, 0, 0, 0, 0, 0, 0, 0, 0, 0, 0, 0, 0, 0, 0, 0, 0, 1, 1, 1, 1, 1, 1, 1, 1, 1, 1, 1, 1, 1, 1, 1, 1, 1, 1, 1, 1, 1, 1, 1, 1, 1, 1, 1, 1, 1, 1, 1, 1, 1, 1, 1, 1, 1, 1, 1, 1, 1, 1, 1, 1, 1, 1, 1, 1, 1, 1, 1, 1, 1, 1, 1, 1, 1, 1, 1, 1, 1, 1, 0, 0, 0, 0, 0, 0, 0, 0, 0, 0, 0, 0, 0, 0, 0, 0, 0, 0, 0, 0, 0, 0, 0, 0, 0, 0, 0, 0, 0, 0, 0, 0, 0, 0, 0, 0, 0, 0, 0, 0, 0, 0, 0, 0, 0, 0, 0, 0, 0, 0, 0, 0, 0, 0, 0, 0, 0, 0, 0, 0, 0, 0, 0, 0, 0, 0, 0, 0, 0, 0, 0, 0, 0, 0, 0, 0, 0, 0, 0, 0, 0, 0, 0, 0, 0, 0, 0, 0, 0, 0, 0, 0, 0, 0, 0, 0, 0, 0, 0, 0, 0, 0, 0, 0, 0, 0, 0, 0, 0, 0, 0, 0, 0, 0, 0, 0, 0, 0, 0, 0, 0, 0, 0, 0, 0, 0, 0, 0, 0, 0, 0, 0, 0, 0, 0, 0, 0, 0, 0, 0, 0, 0, 0, 0, 1, 1, 1, 1, 1, 1, 1, 1, 1, 1, 1, 1, 1, 1, 1, 1, 1, 1, 1, 1, 1, 1, 1, 1, 1, 1, 1, 1, 1, 1, 1, 1, 1, 1, 1, 1, 1, 1, 1, 1, 1, 1, 1, 1, 1, 1, 1, 1, 1, 1, 1, 1, 1, 1, 1, 1, 1, 1, 1, 1, 1, 1, 1, 1, 1, 1, 1, 1, 1, 1, 1, 1, 1, 1, 1, 1, 1, 1, 1, 1, 1, 1, 1, 1, 1, 1, 1, 1, 1, 1, 1, 1, 1, 1, 1, 1, 1, 1, 1, 1, 1, 1, 1, 1, 1, 1, 1, 1, 1, 1, 1, 1, 1, 1, 1, 1, 1, 1, 1, 1, 1, 1, 1, 1, 1, 1, 1, 1, 1, 1, 1, 1, 1, 1, 1, 1, 1, 1, 1, 1, 1, 1, 1, 1, 1, 1, 1, 1, 1, 1, 1, 1, 1, 1, 1, 1, 1, 1, 1, 1, 1, 1, 1, 1, 1, 1, 1, 1, 1, 1, 1, 1, 1, 1, 1, 1, 1, 1, 1, 1, 1, 1, 1, 1, 1, 1, 1, 1, 1, 1, 1, 1, 1, 1, 1, 1, 1, 1, 1, 1, 1, 1, 1, 1, 1, 1, 1, 1, 1, 1, 1, 1, 1, 1, 1, 1, 1, 1, 1, 1, 1, 1, 1, 1, 1, 1, 1, 1, 1, 1, 1, 1, 1, 1, 1, 1, 1, 1, 1, 1, 1, 1, 1, 1, 1, 1, 1, 1, 1, 1, 1, 1, 1, 1, 1, 1, 1, 1, 1, 1, 1, 1, 1, 1, 1, 1, 1, 1, 1, 1, 1, 1, 1, 1, 1, 1, 1, 1, 1, 1, 1, 1, 1, 1, 1, 1, 1, 1, 1, 1, 1, 1, 1, 1, 1, 1, 1, 1, 1, 1, 1, 1, 1, 1, 1, 1, 1, 1, 1, 1, 1, 1, 1, 1, 1, 1, 1, 1, 1, 1, 1, 1, 1, 1, 1, 1, 1, 1, 1, 1, 1, 1, 1, 1, 1, 1, 1, 1, 1, 1, 1, 1, 1, 1, 1, 1, 1, 1, 1, 1, 1, 1, 1, 1, 1, 1, 1, 1, 1, 1, 1, 1, 1, 1, 1, 1, 1, 1, 1, 1, 1, 1, 1, 1, 1, 1, 1, 1, 1, 1, 1, 1, 1, 1, 1, 1, 1, 1, 1, 1, 1, 1, 1, 1, 1, 1, 1, 1, 1, 1, 1, 1, 1, 1, 1, 1, 1, 1, 1, 1, 1, 1, 1, 1, 1, 1, 1, 1, 1, 1, 1, 1, 1, 1, 1, 1, 1, 1, 1, 1, 1, 1, 1, 1, 1, 1, 1, 1, 1, 1, 1, 1, 1, 1, 1, 1, 1, 1, 1, 1, 1, 1, 1, 1, 1, 1, 1, 1, 1, 1, 1, 1, 1, 1, 1, 1, 1, 1, 1, 1, 1, 1, 1, 1, 1, 1, 1, 1, 1, 1, 1, 1, 1, 1, 1, 1, 1, 1, 1, 1, 1, 1, 1, 1, 1, 1, 1, 1, 1, 1, 1, 1, 1, 1, 1, 1, 1, 1, 1, 1, 1, 1, 1, 1, 1, 1, 1, 1, 1, 1])
me_cube_003.materials.append(mat_material_001)
me_cube_003.use_remesh_preserve_volume = False
me_cube_003.use_remesh_preserve_attributes = False
me_cube_003.use_mirror_vertex_groups = False
me_cube_003.update()

# ---- objects
ob_skeleton = bpy.data.objects.new('Skeleton', me_cube_003)
ob_lamp = bpy.data.objects.new('Lamp', light_lamp)
ob_camera = bpy.data.objects.new('Camera', cam_camera)

# ---- transforms, parenting, visibility, modifiers, constraints
ob_skeleton.location = (0.0, 0.0, 0.0)
ob_skeleton.lineart.crease_threshold = 0.0
ob_lamp.location = (4.086, 1.005, 5.897)
ob_lamp.rotation_euler = (0.6503, 0.05522, 1.866)
ob_lamp.lock_rotations_4d = False
ob_lamp.empty_display_type = 'ARROWS'
ob_lamp.color = (0.0, 0.0, 0.0, 0.0)
ob_lamp.lineart.crease_threshold = 0.0
ob_camera.location = (7.491, -6.508, 5.337)
ob_camera.rotation_euler = (1.109, 0.0, 0.8149)
ob_camera.lock_rotations_4d = False
ob_camera.empty_display_type = 'ARROWS'
ob_camera.color = (0.0, 0.0, 0.0, 0.0)
ob_camera.display_type = 'WIRE'
ob_camera.lineart.crease_threshold = 0.0

# ---- collection membership
col_collection_1.objects.link(ob_skeleton)
col_collection_1.objects.link(ob_lamp)
col_collection_1.objects.link(ob_camera)

# ---- scene / render settings (as saved in the file)
scene.camera = ob_camera
scene.frame_start = 1; scene.frame_end = 250; scene.frame_set(1)
scene.render.engine = 'BLENDER_EEVEE_NEXT'
scene.render.resolution_percentage = 50
scene.render.dither_intensity = 0.0
scene.cycles.use_denoising = False
scene.cycles.samples = 128
scene.cycles.sampling_pattern = 'TABULATED_SOBOL'
scene.cycles.use_adaptive_sampling = False
scene.cycles.use_light_tree = False
scene.cycles.blur_glossy = 0.0
scene.cycles.sample_clamp_indirect = 0.0
scene.view_settings.view_transform = 'Standard'
bpy.context.view_layer.update()
